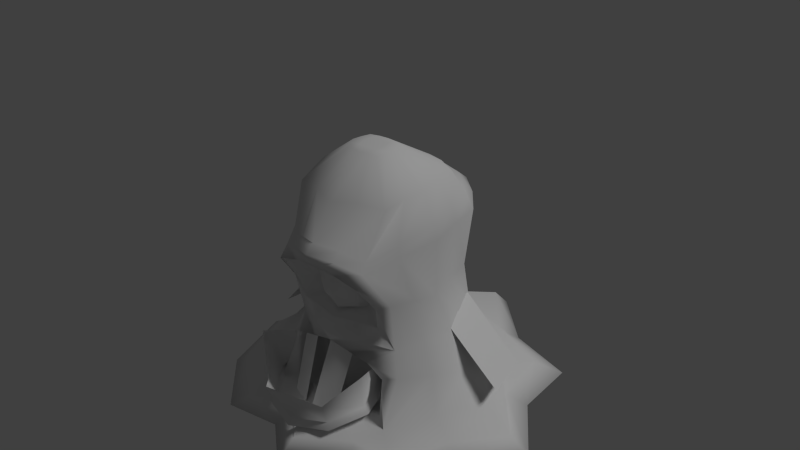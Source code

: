 # Source: SLIME_king.blend  (saved by Blender 2.75.0; exported with 4.5.12 LTS)
import bpy
from mathutils import Matrix  # noqa: F401  (used for matrix-valued properties, if any)

bpy.ops.wm.read_factory_settings(use_empty=True)
scene = bpy.context.scene
scene.name = 'Scene'

# ---- collections
col_collection_1 = bpy.data.collections.new('Collection 1'); scene.collection.children.link(col_collection_1)

# ---- materials (node trees are filled in below, after node groups)
mat_material_001 = bpy.data.materials.new('Material.001')
mat_material_001.alpha_threshold = 0.0
mat_material_001.use_transparent_shadow = False
mat_material_001.roughness = 0.5
mat_material = bpy.data.materials.new('Material')
mat_material.alpha_threshold = 0.0
mat_material.use_transparent_shadow = False
mat_material.roughness = 0.5
mat_material.specular_intensity = 0.0
mat_material.line_color = (0.0, 0.0, 0.0, 1.0)

# ---- material node trees

# ---- world
world_world = bpy.data.worlds.new('World'); scene.world = world_world
world_world.color = (0.05088, 0.05088, 0.05088)
world_world.use_sun_shadow = False
world_world.sun_shadow_jitter_overblur = 0.0
world_world.cycles.sampling_method = 'MANUAL'
world_world.cycles.sample_map_resolution = 256

# ---- lights
light_lamp = bpy.data.lights.new('Lamp', 'SUN')
light_lamp.transmission_factor = 0.0
light_lamp.cutoff_distance = 30.0
light_lamp.angle = 0.1993
light_lamp.energy = 1.0
light_lamp.shadow_buffer_clip_start = 1.001
light_lamp.shadow_soft_size = 0.1
light_lamp.shadow_cascade_max_distance = 1000.0
light_lamp.cycles.use_multiple_importance_sampling = False

# ---- meshes
me_cylinder = bpy.data.meshes.new('Cylinder')
me_cylinder.from_pydata([(-1.981e-07, -1.025, -0.5053), (-1.939e-07, -1.079, 3.592), (-0.6428, -0.7942, -0.6189), (-0.6428, -0.6984, 1.358), (-0.9848, -0.2088, -0.9066), (-1.161, -0.07832, 2.506), (-0.866, 0.457, -1.234), (-0.866, 0.5528, 0.7428), (-0.342, 0.8915, -1.447), (-0.342, 0.9741, -0.02162), (0.342, 0.8915, -1.447), (0.342, 0.9741, -0.02162), (0.866, 0.457, -1.234), (0.866, 0.5528, 0.7428), (0.9848, -0.2088, -0.9066), (1.161, -0.07832, 2.506), (0.6428, -0.7942, -0.6189), (0.6428, -0.6984, 1.358), (-2.131e-07, -1.114, -0.06364), (-0.7123, -0.8573, -0.1895), (-1.091, -0.2085, -0.5084), (-0.9597, 0.5293, -0.8709), (-0.379, 1.011, -1.108), (0.379, 1.011, -1.108), (0.9597, 0.5293, -0.8709), (1.091, -0.2085, -0.5084), (0.7123, -0.8573, -0.1895), (-1.966e-07, -0.9915, 0.1942), (-0.6428, -0.7603, 0.0806), (-0.9848, -0.1749, -0.2071), (-0.866, 0.4909, -0.5342), (-0.342, 0.9255, -0.7478), (0.342, 0.9255, -0.7478), (0.866, 0.4909, -0.5342), (0.9848, -0.1749, -0.2071), (0.6428, -0.7603, 0.0806)], [], [(27, 1, 3, 28), (28, 3, 5, 29), (29, 5, 7, 30), (30, 7, 9, 31), (31, 9, 11, 32), (32, 11, 13, 33), (33, 13, 15, 34), (34, 15, 17, 35), (35, 17, 1, 27), (16, 26, 18, 0), (14, 25, 26, 16), (12, 24, 25, 14), (10, 23, 24, 12), (8, 22, 23, 10), (6, 21, 22, 8), (4, 20, 21, 6), (2, 19, 20, 4), (0, 18, 19, 2), (26, 35, 27, 18), (25, 34, 35, 26), (24, 33, 34, 25), (23, 32, 33, 24), (22, 31, 32, 23), (21, 30, 31, 22), (20, 29, 30, 21), (19, 28, 29, 20), (18, 27, 28, 19)])
me_cylinder.polygons.foreach_set('use_smooth', [True] * 27)
_uv = me_cylinder.uv_layers.new(name='UVMap')
_uv.uv.foreach_set('vector', [0.5169, 0.4461, 8.713e-05, 0.447, 0.3318, 0.3398, 0.5308, 0.3366, 0.5308, 0.3366, 0.3318, 0.3398, 0.1481, 0.2322, 0.5702, 0.2258, 0.5702, 0.2258, 0.1481, 0.2322, 0.4137, 0.1184, 0.6143, 0.1156, 0.6143, 0.1156, 0.4137, 0.1184, 0.5274, 0.007853, 0.6414, 0.005835, 0.6416, 0.9938, 0.5274, 0.9918, 0.529, 0.8844, 0.6437, 0.885, 0.6437, 0.885, 0.529, 0.8844, 0.4148, 0.7742, 0.6154, 0.7761, 0.6154, 0.7761, 0.4148, 0.7742, 0.1487, 0.6614, 0.5709, 0.6662, 0.5709, 0.6662, 0.1487, 0.6614, 0.3322, 0.5531, 0.5311, 0.5556, 0.5311, 0.5556, 0.3322, 0.5531, 8.713e-05, 0.447, 0.5169, 0.4461, 0.6442, 0.5548, 0.5769, 0.5549, 0.5584, 0.446, 0.6292, 0.4459, 0.6834, 0.6648, 0.6201, 0.6653, 0.5769, 0.5549, 0.6442, 0.5548, 0.7273, 0.7753, 0.6685, 0.7756, 0.6201, 0.6653, 0.6834, 0.6648, 0.7553, 0.8843, 0.7004, 0.8847, 0.6685, 0.7756, 0.7273, 0.7753, 0.7593, 0.992, 0.7028, 0.9999, 0.7004, 0.8847, 0.7553, 0.8843, 0.7262, 0.1168, 0.6682, 0.1159, 0.7022, 8.713e-05, 0.7593, 0.008141, 0.6827, 0.2268, 0.6194, 0.2265, 0.6682, 0.1159, 0.7262, 0.1168, 0.6438, 0.337, 0.5765, 0.3371, 0.6194, 0.2265, 0.6827, 0.2268, 0.6292, 0.4459, 0.5584, 0.446, 0.5765, 0.3371, 0.6438, 0.337, 0.5769, 0.5549, 0.5311, 0.5556, 0.5169, 0.4461, 0.5584, 0.446, 0.6201, 0.6653, 0.5709, 0.6662, 0.5311, 0.5556, 0.5769, 0.5549, 0.6685, 0.7756, 0.6154, 0.7761, 0.5709, 0.6662, 0.6201, 0.6653, 0.7004, 0.8847, 0.6437, 0.885, 0.6154, 0.7761, 0.6685, 0.7756, 0.7028, 0.9999, 0.6416, 0.9938, 0.6437, 0.885, 0.7004, 0.8847, 0.6682, 0.1159, 0.6143, 0.1156, 0.6414, 0.005835, 0.7022, 8.713e-05, 0.6194, 0.2265, 0.5702, 0.2258, 0.6143, 0.1156, 0.6682, 0.1159, 0.5765, 0.3371, 0.5308, 0.3366, 0.5702, 0.2258, 0.6194, 0.2265, 0.5584, 0.446, 0.5169, 0.4461, 0.5308, 0.3366, 0.5765, 0.3371])
me_cylinder.materials.append(mat_material_001)
me_cylinder.use_remesh_preserve_volume = False
me_cylinder.use_remesh_preserve_attributes = False
me_cylinder.use_mirror_vertex_groups = False
me_cylinder.update()
me_cube = bpy.data.meshes.new('Cube')
me_cube.from_pydata([(0.9841, 1.009, -0.6839), (1.041, -1.134, -0.7737), (1.075, 0.9471, 1.11), (0.8284, -1.701, 0.8594), (1.524, -0.2009, -0.6581), (0.9886, 0.8459, 0.03602), (1.065, -1.262, 0.1479), (1.335, -0.4029, 1.118), (0.3732, -1.308, -0.06853), (1.263, -0.3023, 0.03428), (0.3177, -0.14, 2.48), (1.444, 1.575, -1.554), (1.198, -1.63, -2.044), (2.273, -0.164, -1.794), (2.795, -0.1493, -2.239), (1.648, -2.004, -2.27), (1.88, 1.938, -2.227), (0.8954, 0.5508, 1.916), (0.9065, -1.214, 1.845), (1.096, -0.4436, 1.968), (0.3136, -0.7136, 2.436), (0.4357, -0.4361, 2.461), (2.292, 2.316, -2.495), (1.908, -2.4, -2.541), (3.183, -0.1491, -2.495), (1.915, 2.045, -2.699), (1.689, -1.991, -2.745), (2.793, -0.1493, -2.699), (1.858, -0.187, -1.326), (1.14, 1.198, -1.148), (1.198, -1.255, -1.217), (0.6122, -1.008, -0.8559), (0.4625, -1.104, -0.1332), (0.4647, -1.248, 0.5934), (0.517, -1.047, 0.1698), (0.7857, -1.555, -0.9093), (0.3823, -1.434, 0.4332), (0.403, -1.351, 0.1434), (0.9661, -1.454, -1.966), (0.984, -1.398, -1.244), (0.8266, -1.323, -0.3192), (0.7276, -0.9966, -1.967), (0.8125, -0.8537, -1.061), (0.9212, -1.461, 0.1378), (0.8397, -1.863, 0.661), (1.299, -0.4182, 1.396), (0.7972, -1.562, 1.023), (1.031, 0.8509, 1.354), (0.5022, -1.073, 0.1672), (0.4507, -1.118, -0.123), (0.4534, -1.259, 0.5725), (0.4338, -1.303, 0.1458), (0.4055, -1.416, 0.4697), (0.3969, -1.278, -0.0884), (0.8812, -1.413, 0.1383), (0.8068, -1.797, 0.6451), (0.7897, -1.296, -0.2961), (0.7669, -1.495, -0.9035), (0.9653, -1.339, -1.224), (0.9557, -1.391, -1.965), (0.6373, -1.087, -0.8637), (0.8373, -0.9327, -1.088), (0.7633, -1.073, -1.961), (-0.9841, 1.009, -0.6839), (-1.041, -1.134, -0.7737), (-1.075, 0.9471, 1.11), (-0.8284, -1.701, 0.8594), (-1.524, -0.2009, -0.6581), (0.0, 1.334, -0.621), (-0.9886, 0.8459, 0.03602), (0.0, -1.678, -0.5484), (-1.065, -1.262, 0.1479), (-1.335, -0.4029, 1.118), (0.0, 2.188, 0.9596), (5.429e-14, -2.108, 1.118), (0.0, 1.415, 0.1221), (-0.3732, -1.308, -0.06853), (-1.263, -0.3023, 0.03428), (-0.3177, -0.14, 2.48), (-1.444, 1.575, -1.554), (-1.198, -1.63, -2.044), (-2.273, -0.164, -1.794), (0.0, 1.984, -1.414), (0.0, -1.879, -2.07), (0.0, -2.986, -2.495), (0.0, -2.576, -2.239), (-0.01597, 3.352, -2.066), (-2.826, -0.01027, -2.239), (-1.494, -2.043, -2.27), (-2.005, 2.053, -2.227), (-0.8954, 0.5508, 1.916), (-0.9065, -1.214, 1.845), (-1.096, -0.4436, 1.968), (8.553e-10, 1.076, 1.797), (8.553e-10, -1.515, 1.837), (-0.3136, -0.7136, 2.436), (-0.4357, -0.4361, 2.461), (4.648e-11, -0.06366, 2.47), (1.81e-10, -0.7534, 2.448), (1.252e-11, -0.4171, 2.495), (-2.299, 2.528, -2.495), (-1.84, -2.367, -2.541), (-3.19, 0.1253, -2.495), (-0.01597, 3.782, -2.495), (0.0, -2.453, -2.699), (0.0, 1.472, -0.9511), (-2.009, 2.165, -2.699), (-1.532, -2.02, -2.745), (-2.825, -0.0109, -2.699), (-0.01597, 3.249, -2.699), (0.0, 0.000445, -2.699), (-1.858, -0.187, -1.326), (-1.14, 1.198, -1.148), (-1.198, -1.255, -1.217), (-0.6122, -1.008, -0.8559), (-0.4625, -1.104, -0.1332), (-0.4647, -1.248, 0.5934), (0.0, -1.24, -0.2673), (-0.517, -1.047, 0.1698), (8.375e-12, -1.454, 0.8227), (-0.7857, -1.555, -0.9093), (-0.3823, -1.434, 0.4332), (0.0, -1.401, -0.1602), (-0.403, -1.351, 0.1434), (0.0, -1.557, 0.5628), (0.0, -1.523, 0.1655), (0.0, -1.61, -0.735), (-0.9661, -1.454, -1.966), (0.0, -1.78, -1.776), (-0.984, -1.398, -1.244), (-0.8266, -1.323, -0.3192), (0.0, -1.185, -0.735), (-0.7276, -0.9966, -1.967), (0.0, -1.093, -2.044), (-0.8125, -0.8537, -1.061), (0.0, -1.068, -1.046), (-0.9212, -1.461, 0.1378), (-0.8397, -1.863, 0.661), (0.0, -2.044, 0.9199), (0.0, -1.51, -0.3186), (1.434e-10, -1.929, 1.25), (0.0, 1.939, 1.155), (-1.299, -0.4182, 1.396), (-0.7972, -1.562, 1.023), (-1.031, 0.8509, 1.354), (-0.5022, -1.073, 0.1672), (1.831e-12, -1.454, 0.7899), (-0.4507, -1.118, -0.123), (-0.4534, -1.259, 0.5725), (0.0, -1.249, -0.2515), (-0.4338, -1.303, 0.1458), (0.0, -1.559, 0.6222), (-0.4055, -1.416, 0.4697), (-0.3969, -1.278, -0.0884), (0.0, -1.384, -0.1917), (-0.8812, -1.413, 0.1383), (-0.8068, -1.797, 0.6451), (0.0, -1.979, 0.9057), (-0.7897, -1.296, -0.2961), (0.0, -1.476, -0.3123), (0.0, -1.718, -1.776), (0.0, -1.564, -0.735), (-0.7669, -1.495, -0.9035), (-0.9653, -1.339, -1.224), (-0.9557, -1.391, -1.965), (0.0, -1.246, -0.735), (-0.6373, -1.087, -0.8637), (0.0, -1.177, -2.044), (-0.8373, -0.9327, -1.088), (-0.7633, -1.073, -1.961), (-0.7811, -1.719, -2.127), (-0.4026, -1.859, -2.103), (-0.7295, -1.379, -0.8062), (-0.351, -1.518, -0.7813), (-0.1164, -2.021, -2.019), (0.3328, -1.95, -2.093), (-0.004036, -1.575, -0.7314), (0.4452, -1.503, -0.8052), (1.322, -0.1806, -0.4631), (2.483, -0.1668, -1.469), (0.9534, 0.9811, -0.5802), (2.115, 0.9545, -1.586), (1.137, 0.3858, -0.5217), (2.299, 0.3938, -1.528), (-2.624, -0.04822, -1.669), (-1.276, -0.5288, -0.2714), (-2.177, 1.204, -1.669), (-0.8299, 0.8607, -0.2714), (-2.401, 0.5777, -1.563), (-1.053, 0.13, -0.1652), (1.282, -0.6676, -0.7159), (1.097, -1.083, 1.02), (1.159, -0.7713, 0.09611), (1.736, -0.8968, -1.919), (2.122, -0.9522, -2.255), (0.987, -0.8399, 1.923), (0.3731, -0.5774, 2.455), (7.831e-11, -0.5858, 2.48), (2.489, -1.114, -2.518), (2.14, -0.9408, -2.722), (0.0, -1.075, -2.699), (1.528, -0.7211, -1.272), (1.074, -1.062, 1.227), (-1.282, -0.6676, -0.7159), (-1.097, -1.083, 1.02), (-1.159, -0.7713, 0.09611), (-1.736, -0.8968, -1.919), (-2.432, -1.159, -2.255), (-0.987, -0.8399, 1.923), (-0.3731, -0.5774, 2.455), (-2.799, -1.321, -2.518), (-2.45, -1.148, -2.722), (-1.528, -0.7211, -1.272), (-1.074, -1.062, 1.227), (0.492, 1.184, -0.6525), (0.5204, -1.406, -0.661), (0.5361, 1.653, 1.022), (0.409, -1.898, 1.008), (0.4981, 1.174, 0.07481), (0.722, 1.779, -1.484), (0.5991, -1.755, -2.057), (0.8153, 2.344, -2.699), (0.8606, -1.982, -2.255), (0.8129, 2.339, -2.147), (0.4362, 0.8437, 1.884), (0.4378, -1.334, 1.867), (0.1541, -0.09916, 2.482), (0.1556, -0.7339, 2.453), (0.2079, -0.4224, 2.49), (0.9602, 2.792, -2.495), (1.061, -2.354, -2.518), (0.8687, -1.911, -2.722), (1.397, -0.07445, -2.699), (0.57, 1.327, -1.05), (0.2309, -1.171, -0.1992), (0.2327, -1.349, 0.7163), (0.3928, -1.583, -0.8221), (0.1853, -1.351, -0.1108), (0.1886, -1.489, 0.5049), (0.1991, -1.44, 0.1533), (0.4831, -1.617, -1.871), (0.3061, -1.096, -0.7955), (0.3638, -1.045, -2.006), (0.4062, -0.9608, -1.054), (0.4133, -1.416, -0.3189), (0.4106, -1.928, 0.8035), (0.404, -1.742, 1.159), (0.4851, 1.432, 1.224), (0.2249, -1.183, -0.1859), (0.2266, -1.355, 0.6884), (0.1973, -1.328, -0.1366), (0.2004, -1.481, 0.553), (0.3949, -1.386, -0.3042), (0.3949, -1.865, 0.7895), (0.3834, -1.53, -0.8193), (0.4779, -1.555, -1.871), (0.3187, -1.167, -0.7993), (0.3817, -1.125, -2.003), (1.07, -1.008, -2.71), (0.1802, -0.5773, 2.475), (1.254, 0.395, -0.671), (1.218, 0.2571, 1.145), (1.124, 0.2424, 0.0373), (1.859, 0.7054, -1.674), (2.019, 0.8016, -2.233), (0.9944, 0.0374, 1.993), (0.3749, -0.2904, 2.478), (2.721e-11, -0.2442, 2.496), (2.36, 1.039, -2.495), (2.02, 0.8575, -2.699), (0.0, 1.295, -2.699), (1.499, 0.5054, -1.237), (1.175, 0.207, 1.425), (-1.254, 0.395, -0.671), (-1.218, 0.2571, 1.145), (-1.124, 0.2424, 0.0373), (-1.859, 0.7054, -1.674), (-2.147, 0.8539, -2.233), (-0.9944, 0.0374, 1.993), (-0.3749, -0.2904, 2.478), (-2.488, 1.092, -2.495), (-2.148, 0.9099, -2.699), (-1.499, 0.5054, -1.237), (-1.175, 0.207, 1.425), (1.126, 1.108, -2.699), (0.1811, -0.2642, 2.498), (-0.492, 1.184, -0.6525), (-0.5204, -1.406, -0.661), (-0.5361, 1.653, 1.022), (-0.409, -1.898, 1.008), (-0.4981, 1.174, 0.07481), (-0.722, 1.779, -1.484), (-0.5991, -1.755, -2.057), (-0.7827, 2.563, -2.699), (-0.5978, -1.913, -2.255), (-0.7803, 2.559, -2.147), (-0.4362, 0.8437, 1.884), (-0.4378, -1.334, 1.867), (-0.1541, -0.09916, 2.482), (-0.1556, -0.7339, 2.453), (-0.2079, -0.4224, 2.49), (-0.9276, 3.011, -2.495), (-0.7704, -2.28, -2.518), (-0.6164, -1.84, -2.722), (-1.397, -0.07445, -2.699), (-0.57, 1.327, -1.05), (-0.2309, -1.171, -0.1992), (-0.2327, -1.349, 0.7163), (-0.3928, -1.583, -0.8221), (-0.1853, -1.351, -0.1108), (-0.1886, -1.489, 0.5049), (-0.1991, -1.44, 0.1533), (-0.4831, -1.617, -1.871), (-0.3061, -1.096, -0.7955), (-0.3638, -1.045, -2.006), (-0.4062, -0.9608, -1.054), (-0.4133, -1.416, -0.3189), (-0.4106, -1.928, 0.8035), (-0.404, -1.742, 1.159), (-0.4851, 1.432, 1.224), (-0.2249, -1.183, -0.1859), (-0.2266, -1.355, 0.6884), (-0.1973, -1.328, -0.1366), (-0.2004, -1.481, 0.553), (-0.3949, -1.386, -0.3042), (-0.3949, -1.865, 0.7895), (-0.3834, -1.53, -0.8193), (-0.4779, -1.555, -1.871), (-0.3187, -1.167, -0.7993), (-0.3817, -1.125, -2.003), (-1.07, -1.008, -2.71), (-0.1802, -0.5773, 2.475), (-1.126, 1.108, -2.699), (-0.1811, -0.2642, 2.498)], [], [(192, 191, 3, 6), (216, 218, 75, 73), (218, 214, 68, 75), (54, 55, 33, 34), (56, 54, 34, 32), (190, 192, 6, 1), (260, 262, 9, 4), (262, 261, 7, 9), (247, 141, 93, 224), (202, 45, 19, 195), (271, 28, 13, 263), (233, 29, 11, 219), (193, 12, 15, 194), (219, 11, 16, 223), (201, 30, 12, 193), (12, 30, 39, 38), (220, 83, 85, 222), (222, 85, 84, 230), (194, 15, 23, 198), (263, 13, 14, 264), (265, 17, 10, 266), (225, 18, 20, 227), (246, 46, 18, 225), (272, 47, 17, 265), (259, 197, 98, 227), (285, 267, 99, 228), (224, 93, 97, 226), (195, 19, 21, 196), (223, 16, 22, 229), (264, 14, 24, 268), (230, 84, 104, 231), (268, 24, 27, 269), (284, 232, 110, 270), (258, 231, 104, 200), (198, 23, 26, 199), (229, 22, 25, 221), (30, 1, 35, 39), (190, 1, 30, 201), (214, 0, 29, 233), (260, 4, 28, 271), (51, 52, 36, 37), (53, 51, 37, 8), (253, 157, 119, 235), (252, 56, 32, 234), (237, 239, 125, 122), (239, 238, 124, 125), (251, 151, 124, 238), (250, 53, 8, 237), (62, 61, 42, 41), (61, 60, 31, 42), (220, 12, 38, 240), (215, 70, 126, 236), (243, 135, 133, 242), (241, 131, 135, 243), (257, 62, 41, 242), (256, 165, 131, 241), (215, 1, 40, 244), (217, 74, 138, 245), (1, 6, 43, 40), (6, 3, 44, 43), (261, 2, 47, 272), (217, 3, 46, 246), (191, 7, 45, 202), (216, 73, 141, 247), (234, 32, 49, 248), (235, 119, 146, 249), (32, 34, 48, 49), (34, 33, 50, 48), (248, 49, 53, 250), (249, 146, 151, 251), (49, 48, 51, 53), (48, 50, 52, 51), (244, 40, 56, 252), (245, 138, 157, 253), (40, 43, 54, 56), (43, 44, 55, 54), (236, 126, 161, 254), (240, 38, 59, 255), (39, 35, 57, 58), (38, 39, 58, 59), (254, 161, 165, 256), (255, 59, 62, 257), (58, 57, 60, 61), (59, 58, 61, 62), (205, 71, 66, 204), (288, 73, 75, 290), (290, 75, 68, 286), (155, 118, 116, 156), (158, 115, 118, 155), (203, 64, 71, 205), (273, 67, 77, 275), (275, 77, 72, 274), (319, 296, 93, 141), (213, 208, 92, 142), (282, 276, 81, 111), (305, 291, 79, 112), (206, 207, 88, 80), (291, 295, 89, 79), (212, 206, 80, 113), (80, 127, 129, 113), (292, 294, 85, 83), (294, 302, 84, 85), (207, 210, 101, 88), (276, 277, 87, 81), (278, 279, 78, 90), (297, 299, 95, 91), (318, 297, 91, 143), (283, 278, 90, 144), (331, 299, 98, 197), (333, 300, 99, 267), (296, 298, 97, 93), (208, 209, 96, 92), (295, 301, 100, 89), (277, 280, 102, 87), (302, 303, 104, 84), (280, 281, 108, 102), (332, 270, 110, 304), (330, 200, 104, 303), (210, 211, 107, 101), (301, 293, 106, 100), (113, 129, 120, 64), (203, 212, 113, 64), (286, 305, 112, 63), (273, 282, 111, 67), (150, 123, 121, 152), (153, 76, 123, 150), (325, 307, 119, 157), (324, 306, 115, 158), (309, 122, 125, 311), (311, 125, 124, 310), (323, 310, 124, 151), (322, 309, 76, 153), (169, 132, 134, 168), (168, 134, 114, 166), (292, 312, 127, 80), (287, 308, 126, 70), (315, 314, 133, 135), (313, 315, 135, 131), (329, 314, 132, 169), (328, 313, 131, 165), (287, 316, 130, 64), (289, 317, 138, 74), (64, 130, 136, 71), (71, 136, 137, 66), (274, 283, 144, 65), (289, 318, 143, 66), (204, 213, 142, 72), (288, 319, 141, 73), (306, 320, 147, 115), (307, 321, 146, 119), (115, 147, 145, 118), (118, 145, 148, 116), (320, 322, 153, 147), (321, 323, 151, 146), (147, 153, 150, 145), (145, 150, 152, 148), (316, 324, 158, 130), (317, 325, 157, 138), (130, 158, 155, 136), (136, 155, 156, 137), (308, 326, 161, 126), (312, 327, 164, 127), (129, 163, 162, 120), (127, 164, 163, 129), (326, 328, 165, 161), (327, 329, 169, 164), (163, 168, 166, 162), (164, 169, 168, 163), (170, 171, 173, 172), (174, 175, 177, 176), (182, 183, 181, 180), (178, 179, 183, 182), (188, 189, 187, 186), (184, 185, 189, 188), (66, 143, 213, 204), (67, 111, 212, 203), (102, 108, 211, 210), (304, 110, 200, 330), (91, 95, 209, 208), (300, 331, 197, 99), (87, 102, 210, 207), (111, 81, 206, 212), (81, 87, 207, 206), (143, 91, 208, 213), (67, 203, 205, 77), (77, 205, 204, 72), (3, 191, 202, 46), (4, 190, 201, 28), (24, 198, 199, 27), (232, 258, 200, 110), (18, 195, 196, 20), (228, 99, 197, 259), (14, 194, 198, 24), (28, 201, 193, 13), (13, 193, 194, 14), (46, 202, 195, 18), (4, 9, 192, 190), (9, 7, 191, 192), (21, 228, 259, 196), (27, 199, 258, 232), (160, 255, 257, 167), (57, 254, 256, 60), (128, 240, 255, 160), (35, 236, 254, 57), (44, 245, 253, 55), (139, 244, 252, 159), (50, 249, 251, 52), (149, 248, 250, 154), (33, 235, 249, 50), (117, 234, 248, 149), (2, 216, 247, 47), (74, 217, 246, 140), (3, 217, 245, 44), (70, 215, 244, 139), (60, 256, 241, 31), (167, 257, 242, 133), (31, 241, 243, 42), (42, 243, 242, 41), (1, 215, 236, 35), (83, 220, 240, 128), (154, 250, 237, 122), (52, 251, 238, 36), (37, 36, 238, 239), (8, 37, 239, 237), (159, 252, 234, 117), (55, 253, 235, 33), (68, 214, 233, 105), (103, 229, 221, 109), (199, 26, 231, 258), (269, 27, 232, 284), (23, 230, 231, 26), (86, 223, 229, 103), (17, 224, 226, 10), (266, 285, 228, 21), (196, 259, 227, 20), (140, 246, 225, 94), (94, 225, 227, 98), (15, 222, 230, 23), (12, 220, 222, 15), (82, 219, 223, 86), (105, 233, 219, 82), (47, 247, 224, 17), (5, 0, 214, 218), (2, 5, 218, 216), (10, 226, 285, 266), (25, 269, 284, 221), (72, 142, 283, 274), (63, 112, 282, 273), (293, 109, 270, 332), (100, 106, 281, 280), (89, 100, 280, 277), (298, 333, 267, 97), (142, 92, 278, 283), (92, 96, 279, 278), (79, 89, 277, 276), (112, 79, 276, 282), (69, 275, 274, 65), (63, 273, 275, 69), (7, 261, 272, 45), (0, 260, 271, 29), (221, 284, 270, 109), (22, 268, 269, 25), (16, 264, 268, 22), (226, 97, 267, 285), (45, 272, 265, 19), (19, 265, 266, 21), (11, 263, 264, 16), (29, 271, 263, 11), (5, 2, 261, 262), (0, 5, 262, 260), (78, 279, 333, 298), (106, 293, 332, 281), (96, 209, 331, 300), (108, 304, 330, 211), (160, 167, 329, 327), (162, 166, 328, 326), (128, 160, 327, 312), (120, 162, 326, 308), (137, 156, 325, 317), (139, 159, 324, 316), (148, 152, 323, 321), (149, 154, 322, 320), (116, 148, 321, 307), (117, 149, 320, 306), (65, 144, 319, 288), (74, 140, 318, 289), (66, 137, 317, 289), (70, 139, 316, 287), (166, 114, 313, 328), (167, 133, 314, 329), (114, 134, 315, 313), (134, 132, 314, 315), (64, 120, 308, 287), (83, 128, 312, 292), (154, 122, 309, 322), (152, 121, 310, 323), (123, 311, 310, 121), (76, 309, 311, 123), (159, 117, 306, 324), (156, 116, 307, 325), (68, 105, 305, 286), (103, 109, 293, 301), (211, 330, 303, 107), (281, 332, 304, 108), (101, 107, 303, 302), (86, 103, 301, 295), (90, 78, 298, 296), (279, 96, 300, 333), (209, 95, 299, 331), (140, 94, 297, 318), (94, 98, 299, 297), (88, 101, 302, 294), (80, 88, 294, 292), (82, 86, 295, 291), (105, 82, 291, 305), (144, 90, 296, 319), (69, 290, 286, 63), (65, 288, 290, 69)])
me_cube.polygons.foreach_set('use_smooth', [1, 1, 1, 1, 1, 1, 1, 1, 1, 1, 1, 1, 1, 1, 1, 1, 1, 1, 1, 1, 1, 1, 1, 1, 1, 1, 1, 1, 1, 1, 1, 1, 1, 1, 1, 1, 1, 1, 1, 1, 1, 1, 1, 1, 1, 1, 1, 1, 1, 1, 1, 1, 1, 1, 1, 1, 1, 1, 1, 1, 1, 1, 1, 1, 1, 1, 1, 1, 1, 1, 1, 1, 1, 1, 1, 1, 1, 1, 1, 1, 1, 1, 1, 1, 1, 1, 1, 1, 1, 1, 1, 1, 1, 1, 1, 1, 1, 1, 1, 1, 1, 1, 1, 1, 1, 1, 1, 1, 1, 1, 1, 1, 1, 1, 1, 1, 1, 1, 1, 1, 1, 1, 1, 1, 1, 1, 1, 1, 1, 1, 1, 1, 1, 1, 1, 1, 1, 1, 1, 1, 1, 1, 1, 1, 1, 1, 1, 1, 1, 1, 1, 1, 1, 1, 1, 1, 1, 1, 1, 1, 1, 1, 1, 1, 1, 1, 1, 1, 0, 0, 0, 0, 0, 0, 1, 1, 1, 1, 1, 1, 1, 1, 1, 1, 1, 1, 1, 1, 1, 1, 1, 1, 1, 1, 1, 1, 1, 1, 1, 1, 1, 1, 1, 1, 1, 1, 1, 1, 1, 1, 1, 1, 1, 1, 1, 1, 1, 1, 1, 1, 1, 1, 1, 1, 1, 1, 1, 1, 1, 1, 1, 1, 1, 1, 1, 1, 1, 1, 1, 1, 1, 1, 1, 1, 1, 1, 1, 1, 1, 1, 1, 1, 1, 1, 1, 1, 1, 1, 1, 1, 1, 1, 1, 1, 1, 1, 1, 1, 1, 1, 1, 1, 1, 1, 1, 1, 1, 1, 1, 1, 1, 1, 1, 1, 1, 1, 1, 1, 1, 1, 1, 1, 1, 1, 1, 1, 1, 1, 1, 1, 1, 1, 1, 1, 1, 1, 1, 1, 1, 1, 1, 1, 1, 1, 1, 1, 1, 1])
_uv = me_cube.uv_layers.new(name='UVMap')
_uv.uv.foreach_set('vector', [0.3052, 0.326, 0.3017, 0.3948, 0.2554, 0.4045, 0.269, 0.3414, 0.4385, 0.412, 0.4667, 0.3434, 0.5013, 0.365, 0.4787, 0.4302, 0.4667, 0.3434, 0.5051, 0.2881, 0.5384, 0.3128, 0.5013, 0.365, 0.1753, 0.3927, 0.1788, 0.4349, 0.1484, 0.4185, 0.1451, 0.3963, 0.1644, 0.3591, 0.1753, 0.3927, 0.1451, 0.3963, 0.1418, 0.3764, 0.2997, 0.2513, 0.3052, 0.326, 0.269, 0.3414, 0.2507, 0.2591, 0.4099, 0.2524, 0.387, 0.3154, 0.3446, 0.313, 0.3491, 0.2444, 0.387, 0.3154, 0.3724, 0.3921, 0.3427, 0.389, 0.3446, 0.313, 0.4268, 0.4257, 0.4629, 0.4419, 0.4134, 0.4719, 0.396, 0.4517, 0.3072, 0.4061, 0.3428, 0.4037, 0.3437, 0.4283, 0.3258, 0.4319, 0.4195, 0.1954, 0.3481, 0.1716, 0.3506, 0.111, 0.4331, 0.144, 0.5257, 0.2548, 0.4888, 0.217, 0.5141, 0.1664, 0.5583, 0.212, 0.2673, 0.1327, 0.1808, 0.1504, 0.1694, 0.09379, 0.2697, 0.08778, 0.5583, 0.212, 0.5141, 0.1664, 0.5417, 0.09463, 0.6096, 0.1628, 0.2911, 0.194, 0.2359, 0.2152, 0.1808, 0.1504, 0.2673, 0.1327, 0.1808, 0.1504, 0.2359, 0.2152, 0.2152, 0.2249, 0.1753, 0.1786, 0.1351, 0.1837, 0.09502, 0.2147, 0.04905, 0.1799, 0.1312, 0.1505, 0.1312, 0.1505, 0.04905, 0.1799, 0.01938, 0.154, 0.1116, 0.1134, 0.2697, 0.08778, 0.1694, 0.09379, 0.1473, 0.0538, 0.2639, 0.04768, 0.4331, 0.144, 0.3506, 0.111, 0.3528, 0.04815, 0.4452, 0.09633, 0.3617, 0.431, 0.3797, 0.4336, 0.3598, 0.4669, 0.3523, 0.4644, 0.293, 0.4564, 0.308, 0.436, 0.3298, 0.4685, 0.3272, 0.4786, 0.2523, 0.4388, 0.2669, 0.4114, 0.308, 0.436, 0.293, 0.4564, 0.3683, 0.4067, 0.3939, 0.4108, 0.3797, 0.4336, 0.3617, 0.431, 0.3366, 0.4772, 0.3353, 0.4905, 0.3242, 0.4896, 0.3272, 0.4786, 0.3546, 0.4763, 0.3575, 0.4894, 0.3464, 0.4905, 0.3457, 0.4751, 0.396, 0.4517, 0.4134, 0.4719, 0.3684, 0.4874, 0.3639, 0.4768, 0.3258, 0.4319, 0.3437, 0.4283, 0.345, 0.4616, 0.3376, 0.4651, 0.6096, 0.1628, 0.5417, 0.09463, 0.5634, 0.04814, 0.6424, 0.1298, 0.4452, 0.09633, 0.3528, 0.04815, 0.3536, 0.009594, 0.4604, 0.06013, 0.5786, 0.5068, 0.597, 0.4264, 0.6249, 0.452, 0.6119, 0.5187, 0.6887, 0.7277, 0.5949, 0.7112, 0.6144, 0.6897, 0.6965, 0.6994, 0.7491, 0.6661, 0.679, 0.6264, 0.745, 0.5614, 0.8085, 0.6192, 0.6479, 0.5688, 0.6119, 0.5187, 0.6249, 0.452, 0.6924, 0.5133, 0.5758, 0.6352, 0.5408, 0.5489, 0.5733, 0.5563, 0.6033, 0.6243, 0.8404, 0.7367, 0.7565, 0.7787, 0.76, 0.7454, 0.8238, 0.7065, 0.2359, 0.2152, 0.2507, 0.2591, 0.204, 0.2571, 0.2152, 0.2249, 0.2997, 0.2513, 0.2507, 0.2591, 0.2359, 0.2152, 0.2911, 0.194, 0.5051, 0.2881, 0.4689, 0.2619, 0.4888, 0.217, 0.5257, 0.2548, 0.4099, 0.2524, 0.3491, 0.2444, 0.3481, 0.1716, 0.4195, 0.1954, 0.158, 0.5606, 0.1521, 0.5892, 0.1493, 0.5865, 0.1526, 0.561, 0.1515, 0.5373, 0.158, 0.5606, 0.1526, 0.561, 0.1487, 0.5399, 0.1587, 0.4555, 0.1351, 0.4728, 0.1271, 0.4406, 0.138, 0.4293, 0.1348, 0.354, 0.1644, 0.3591, 0.1418, 0.3764, 0.1258, 0.3722, 0.1313, 0.5364, 0.1328, 0.5624, 0.1147, 0.5636, 0.1141, 0.5349, 0.1328, 0.5624, 0.1325, 0.592, 0.1153, 0.5955, 0.1147, 0.5636, 0.134, 0.5959, 0.1154, 0.5998, 0.1153, 0.5955, 0.1325, 0.592, 0.1327, 0.5333, 0.1515, 0.5373, 0.1487, 0.5399, 0.1313, 0.5364, 0.9008, 0.8204, 0.9308, 0.8521, 0.9276, 0.855, 0.8992, 0.8249, 0.9308, 0.8521, 0.9379, 0.8682, 0.9331, 0.868, 0.9276, 0.855, 0.1351, 0.1837, 0.1808, 0.1504, 0.1753, 0.1786, 0.1414, 0.2043, 0.2048, 0.2901, 0.1635, 0.3179, 0.1568, 0.3031, 0.1832, 0.283, 0.9169, 0.8708, 0.9016, 0.8894, 0.8605, 0.8428, 0.8807, 0.8315, 0.9273, 0.8867, 0.9169, 0.9068, 0.9016, 0.8894, 0.9169, 0.8708, 0.879, 0.8263, 0.9008, 0.8204, 0.8992, 0.8249, 0.8807, 0.8315, 0.9316, 0.8888, 0.9199, 0.9102, 0.9169, 0.9068, 0.9273, 0.8867, 0.2048, 0.2901, 0.2507, 0.2591, 0.2398, 0.3071, 0.2076, 0.3199, 0.2369, 0.4338, 0.2195, 0.4633, 0.2111, 0.4528, 0.2266, 0.4252, 0.2507, 0.2591, 0.269, 0.3414, 0.2513, 0.3477, 0.2398, 0.3071, 0.269, 0.3414, 0.2554, 0.4045, 0.2399, 0.396, 0.2513, 0.3477, 0.3724, 0.3921, 0.4017, 0.3971, 0.3939, 0.4108, 0.3683, 0.4067, 0.2369, 0.4338, 0.2554, 0.4045, 0.2669, 0.4114, 0.2523, 0.4388, 0.3017, 0.3948, 0.3427, 0.389, 0.3428, 0.4037, 0.3072, 0.4061, 0.4385, 0.412, 0.4787, 0.4302, 0.4629, 0.4419, 0.4268, 0.4257, 0.141, 0.5179, 0.1681, 0.5256, 0.1663, 0.5271, 0.1401, 0.5197, 0.1437, 0.6119, 0.1158, 0.6207, 0.1157, 0.6177, 0.1428, 0.6097, 0.1681, 0.5256, 0.1829, 0.5587, 0.1799, 0.5589, 0.1663, 0.5271, 0.1829, 0.5587, 0.1686, 0.5998, 0.1669, 0.5982, 0.1799, 0.5589, 0.1401, 0.5197, 0.1663, 0.5271, 0.1515, 0.5373, 0.1327, 0.5333, 0.1428, 0.6097, 0.1157, 0.6177, 0.1154, 0.5998, 0.134, 0.5959, 0.1663, 0.5271, 0.1799, 0.5589, 0.158, 0.5606, 0.1515, 0.5373, 0.1799, 0.5589, 0.1669, 0.5982, 0.1521, 0.5892, 0.158, 0.5606, 0.1358, 0.3513, 0.1673, 0.3565, 0.1644, 0.3591, 0.1348, 0.354, 0.1618, 0.4598, 0.1364, 0.4779, 0.1351, 0.4728, 0.1587, 0.4555, 0.1673, 0.3565, 0.1797, 0.3925, 0.1753, 0.3927, 0.1644, 0.3591, 0.1797, 0.3925, 0.1836, 0.4377, 0.1788, 0.4349, 0.1753, 0.3927, 0.9648, 0.9018, 0.941, 0.9341, 0.9379, 0.9306, 0.9598, 0.9001, 0.8685, 0.7873, 0.9132, 0.7929, 0.9116, 0.798, 0.8702, 0.7927, 0.9556, 0.8311, 0.9743, 0.8634, 0.9685, 0.8644, 0.9521, 0.8351, 0.9132, 0.7929, 0.9556, 0.8311, 0.9521, 0.8351, 0.9116, 0.798, 0.9598, 0.9001, 0.9379, 0.9306, 0.9199, 0.9102, 0.9316, 0.8888, 0.8702, 0.7927, 0.9116, 0.798, 0.9008, 0.8204, 0.879, 0.8263, 0.9521, 0.8351, 0.9685, 0.8644, 0.9379, 0.8682, 0.9308, 0.8521, 0.9116, 0.798, 0.9521, 0.8351, 0.9308, 0.8521, 0.9008, 0.8204, 0.3158, 0.652, 0.2812, 0.6336, 0.2731, 0.5698, 0.3183, 0.5833, 0.4557, 0.5778, 0.4972, 0.5631, 0.5142, 0.6297, 0.4781, 0.6484, 0.4781, 0.6484, 0.5142, 0.6297, 0.547, 0.6845, 0.512, 0.7065, 0.06199, 0.4208, 0.08941, 0.4095, 0.09824, 0.431, 0.07877, 0.4597, 0.05618, 0.3868, 0.08376, 0.3913, 0.08941, 0.4095, 0.06199, 0.4208, 0.3037, 0.7258, 0.2559, 0.7136, 0.2812, 0.6336, 0.3158, 0.652, 0.4138, 0.7345, 0.3523, 0.7372, 0.3539, 0.6684, 0.3964, 0.6697, 0.3964, 0.6697, 0.3539, 0.6684, 0.3585, 0.5925, 0.3883, 0.592, 0.4452, 0.5632, 0.4168, 0.5348, 0.4358, 0.5161, 0.4824, 0.5501, 0.3247, 0.5726, 0.3454, 0.5486, 0.3628, 0.5536, 0.3599, 0.578, 0.4186, 0.7926, 0.4278, 0.8459, 0.341, 0.871, 0.3446, 0.8099, 0.53, 0.7414, 0.5596, 0.7866, 0.5119, 0.8296, 0.4902, 0.7766, 0.26, 0.8395, 0.2481, 0.9117, 0.1509, 0.8577, 0.1766, 0.8152, 0.5596, 0.7866, 0.6218, 0.8427, 0.537, 0.9124, 0.5119, 0.8296, 0.2898, 0.7818, 0.26, 0.8395, 0.1766, 0.8152, 0.2374, 0.7557, 0.1766, 0.8152, 0.1745, 0.7864, 0.2177, 0.7444, 0.2374, 0.7557, 0.1364, 0.7763, 0.12, 0.7883, 0.05113, 0.7675, 0.1016, 0.7416, 0.12, 0.7883, 0.09638, 0.8198, 0.01938, 0.789, 0.05113, 0.7675, 0.2481, 0.9117, 0.2378, 0.9505, 0.133, 0.8993, 0.1509, 0.8577, 0.4278, 0.8459, 0.4364, 0.9001, 0.351, 0.937, 0.341, 0.871, 0.3809, 0.5525, 0.3744, 0.5185, 0.3821, 0.5166, 0.3991, 0.5514, 0.3149, 0.5214, 0.3507, 0.5022, 0.3524, 0.5125, 0.328, 0.5429, 0.273, 0.5354, 0.3149, 0.5214, 0.328, 0.5429, 0.2851, 0.5639, 0.3855, 0.5771, 0.3809, 0.5525, 0.3991, 0.5514, 0.4113, 0.5753, 0.3599, 0.5044, 0.3507, 0.5022, 0.3487, 0.4911, 0.3598, 0.4911, 0.3778, 0.5069, 0.3688, 0.5073, 0.3708, 0.492, 0.3817, 0.4941, 0.4168, 0.5348, 0.387, 0.5072, 0.3923, 0.497, 0.4358, 0.5161, 0.3454, 0.5486, 0.3599, 0.5165, 0.367, 0.5207, 0.3628, 0.5536, 0.6218, 0.8427, 0.6519, 0.8781, 0.5655, 0.9544, 0.537, 0.9124, 0.4364, 0.9001, 0.4489, 0.9379, 0.3601, 0.9746, 0.351, 0.937, 0.6662, 0.4179, 0.6824, 0.4482, 0.6249, 0.452, 0.597, 0.4264, 0.913, 0.4859, 0.8856, 0.4963, 0.8683, 0.4235, 0.8933, 0.4092, 0.8494, 0.5556, 0.8085, 0.6192, 0.745, 0.5614, 0.8035, 0.49, 0.7437, 0.4644, 0.6924, 0.5133, 0.6249, 0.452, 0.6824, 0.4482, 0.8062, 0.3643, 0.7981, 0.3921, 0.7167, 0.3974, 0.7127, 0.3643, 0.9375, 0.6508, 0.9059, 0.6372, 0.939, 0.5595, 0.9725, 0.5607, 0.2374, 0.7557, 0.2177, 0.7444, 0.2095, 0.7115, 0.2559, 0.7136, 0.3037, 0.7258, 0.2898, 0.7818, 0.2374, 0.7557, 0.2559, 0.7136, 0.512, 0.7065, 0.53, 0.7414, 0.4902, 0.7766, 0.4737, 0.73, 0.4138, 0.7345, 0.4186, 0.7926, 0.3446, 0.8099, 0.3523, 0.7372, 0.07128, 0.5624, 0.07663, 0.5625, 0.08098, 0.5879, 0.07828, 0.5907, 0.07678, 0.5388, 0.07972, 0.5413, 0.07663, 0.5625, 0.07128, 0.5624, 0.1061, 0.4686, 0.1122, 0.436, 0.1271, 0.4406, 0.1351, 0.4728, 0.07937, 0.3687, 0.0961, 0.3804, 0.08376, 0.3913, 0.05618, 0.3868, 0.09701, 0.5371, 0.1141, 0.5349, 0.1147, 0.5636, 0.09649, 0.5631, 0.09649, 0.5631, 0.1147, 0.5636, 0.1153, 0.5955, 0.09795, 0.5927, 0.09667, 0.5966, 0.09795, 0.5927, 0.1153, 0.5955, 0.1154, 0.5998, 0.09548, 0.534, 0.09701, 0.5371, 0.07972, 0.5413, 0.07678, 0.5388, 0.8332, 0.88, 0.8379, 0.879, 0.8642, 0.9109, 0.8609, 0.9137, 0.8609, 0.9137, 0.8642, 0.9109, 0.8764, 0.918, 0.876, 0.9228, 0.1364, 0.7763, 0.145, 0.7572, 0.1745, 0.7864, 0.1766, 0.8152, 0.2131, 0.679, 0.1911, 0.6841, 0.1668, 0.662, 0.1747, 0.6479, 0.8812, 0.9022, 0.8467, 0.8614, 0.8605, 0.8428, 0.9016, 0.8894, 0.8957, 0.9146, 0.8812, 0.9022, 0.9016, 0.8894, 0.9169, 0.9068, 0.8418, 0.8591, 0.8467, 0.8614, 0.8379, 0.879, 0.8332, 0.88, 0.8973, 0.9191, 0.8957, 0.9146, 0.9169, 0.9068, 0.9199, 0.9102, 0.2131, 0.679, 0.2185, 0.6497, 0.2492, 0.6651, 0.2559, 0.7136, 0.2572, 0.539, 0.2462, 0.5468, 0.2332, 0.518, 0.2424, 0.5083, 0.2559, 0.7136, 0.2492, 0.6651, 0.2642, 0.6258, 0.2812, 0.6336, 0.2812, 0.6336, 0.2642, 0.6258, 0.257, 0.5769, 0.2731, 0.5698, 0.3883, 0.592, 0.3855, 0.5771, 0.4113, 0.5753, 0.4178, 0.5896, 0.2572, 0.539, 0.273, 0.5354, 0.2851, 0.5639, 0.2731, 0.5698, 0.3183, 0.5833, 0.3247, 0.5726, 0.3599, 0.578, 0.3585, 0.5925, 0.4557, 0.5778, 0.4452, 0.5632, 0.4824, 0.5501, 0.4972, 0.5631, 0.08654, 0.519, 0.08751, 0.5207, 0.06159, 0.5292, 0.05972, 0.5277, 0.08758, 0.613, 0.08839, 0.6108, 0.1157, 0.6177, 0.1158, 0.6207, 0.05972, 0.5277, 0.06159, 0.5292, 0.04933, 0.5615, 0.04627, 0.5615, 0.04627, 0.5615, 0.04933, 0.5615, 0.06388, 0.6002, 0.06223, 0.6019, 0.08751, 0.5207, 0.09548, 0.534, 0.07678, 0.5388, 0.06159, 0.5292, 0.08839, 0.6108, 0.09667, 0.5966, 0.1154, 0.5998, 0.1157, 0.6177, 0.06159, 0.5292, 0.07678, 0.5388, 0.07128, 0.5624, 0.04933, 0.5615, 0.04933, 0.5615, 0.07128, 0.5624, 0.07828, 0.5907, 0.06388, 0.6002, 0.07719, 0.3669, 0.07937, 0.3687, 0.05618, 0.3868, 0.05247, 0.3858, 0.1054, 0.4738, 0.1061, 0.4686, 0.1351, 0.4728, 0.1364, 0.4779, 0.05247, 0.3858, 0.05618, 0.3868, 0.06199, 0.4208, 0.05799, 0.4227, 0.05799, 0.4227, 0.06199, 0.4208, 0.07877, 0.4597, 0.07585, 0.4645, 0.906, 0.9536, 0.9049, 0.9485, 0.9379, 0.9306, 0.941, 0.9341, 0.8044, 0.8438, 0.8096, 0.8462, 0.8096, 0.8879, 0.8044, 0.8888, 0.837, 0.9357, 0.8414, 0.9328, 0.8684, 0.9527, 0.8667, 0.9583, 0.8044, 0.8888, 0.8096, 0.8879, 0.8414, 0.9328, 0.837, 0.9357, 0.9049, 0.9485, 0.8973, 0.9191, 0.9199, 0.9102, 0.9379, 0.9306, 0.8096, 0.8462, 0.8418, 0.8591, 0.8332, 0.88, 0.8096, 0.8879, 0.8414, 0.9328, 0.8609, 0.9137, 0.876, 0.9228, 0.8684, 0.9527, 0.8096, 0.8879, 0.8332, 0.88, 0.8609, 0.9137, 0.8414, 0.9328, 0.9411, 0.04122, 0.9677, 0.04146, 0.9677, 0.1315, 0.9411, 0.1313, 0.8771, 0.04183, 0.9075, 0.04122, 0.9075, 0.1314, 0.8771, 0.132, 0.8588, 0.3173, 0.9674, 0.3173, 0.9607, 0.3587, 0.852, 0.3587, 0.8656, 0.2759, 0.9742, 0.2759, 0.9674, 0.3173, 0.8588, 0.3173, 0.8452, 0.204, 0.9771, 0.204, 0.9722, 0.2481, 0.8403, 0.2481, 0.8403, 0.1599, 0.9722, 0.1599, 0.9771, 0.204, 0.8452, 0.204, 0.2731, 0.5698, 0.2851, 0.5639, 0.3247, 0.5726, 0.3183, 0.5833, 0.3523, 0.7372, 0.3446, 0.8099, 0.2898, 0.7818, 0.3037, 0.7258, 0.8933, 0.4092, 0.8683, 0.4235, 0.7981, 0.3921, 0.8062, 0.3643, 0.8035, 0.49, 0.745, 0.5614, 0.6924, 0.5133, 0.7437, 0.4644, 0.328, 0.5429, 0.3524, 0.5125, 0.3599, 0.5165, 0.3454, 0.5486, 0.3688, 0.5073, 0.3599, 0.5044, 0.3598, 0.4911, 0.3708, 0.492, 0.351, 0.937, 0.3601, 0.9746, 0.2378, 0.9505, 0.2481, 0.9117, 0.3446, 0.8099, 0.341, 0.871, 0.26, 0.8395, 0.2898, 0.7818, 0.341, 0.871, 0.351, 0.937, 0.2481, 0.9117, 0.26, 0.8395, 0.2851, 0.5639, 0.328, 0.5429, 0.3454, 0.5486, 0.3247, 0.5726, 0.3523, 0.7372, 0.3037, 0.7258, 0.3158, 0.652, 0.3539, 0.6684, 0.3539, 0.6684, 0.3158, 0.652, 0.3183, 0.5833, 0.3585, 0.5925, 0.2554, 0.4045, 0.3017, 0.3948, 0.3072, 0.4061, 0.2669, 0.4114, 0.3491, 0.2444, 0.2997, 0.2513, 0.2911, 0.194, 0.3481, 0.1716, 0.5949, 0.7112, 0.5758, 0.6352, 0.6033, 0.6243, 0.6144, 0.6897, 0.679, 0.6264, 0.6479, 0.5688, 0.6924, 0.5133, 0.745, 0.5614, 0.308, 0.436, 0.3258, 0.4319, 0.3376, 0.4651, 0.3298, 0.4685, 0.3457, 0.4751, 0.3464, 0.4905, 0.3353, 0.4905, 0.3366, 0.4772, 0.3528, 0.04815, 0.2697, 0.08778, 0.2639, 0.04768, 0.3536, 0.009594, 0.3481, 0.1716, 0.2911, 0.194, 0.2673, 0.1327, 0.3506, 0.111, 0.3506, 0.111, 0.2673, 0.1327, 0.2697, 0.08778, 0.3528, 0.04815, 0.2669, 0.4114, 0.3072, 0.4061, 0.3258, 0.4319, 0.308, 0.436, 0.3491, 0.2444, 0.3446, 0.313, 0.3052, 0.326, 0.2997, 0.2513, 0.3446, 0.313, 0.3427, 0.389, 0.3017, 0.3948, 0.3052, 0.326, 0.345, 0.4616, 0.3457, 0.4751, 0.3366, 0.4772, 0.3376, 0.4651, 0.6144, 0.6897, 0.6033, 0.6243, 0.6479, 0.5688, 0.679, 0.6264, 0.8262, 0.8039, 0.8702, 0.7927, 0.879, 0.8263, 0.8568, 0.8386, 0.9685, 0.8644, 0.9598, 0.9001, 0.9316, 0.8888, 0.9379, 0.8682, 0.8222, 0.7994, 0.8685, 0.7873, 0.8702, 0.7927, 0.8262, 0.8039, 0.9743, 0.8634, 0.9648, 0.9018, 0.9598, 0.9001, 0.9685, 0.8644, 0.1836, 0.4377, 0.1618, 0.4598, 0.1587, 0.4555, 0.1788, 0.4349, 0.1041, 0.3513, 0.1358, 0.3513, 0.1348, 0.354, 0.1047, 0.3538, 0.1669, 0.5982, 0.1428, 0.6097, 0.134, 0.5959, 0.1521, 0.5892, 0.1137, 0.5167, 0.1401, 0.5197, 0.1327, 0.5333, 0.114, 0.5319, 0.1686, 0.5998, 0.1437, 0.6119, 0.1428, 0.6097, 0.1669, 0.5982, 0.1137, 0.5147, 0.141, 0.5179, 0.1401, 0.5197, 0.1137, 0.5167, 0.4017, 0.3971, 0.4385, 0.412, 0.4268, 0.4257, 0.3939, 0.4108, 0.2195, 0.4633, 0.2369, 0.4338, 0.2523, 0.4388, 0.2387, 0.4663, 0.2554, 0.4045, 0.2369, 0.4338, 0.2266, 0.4252, 0.2399, 0.396, 0.1635, 0.3179, 0.2048, 0.2901, 0.2076, 0.3199, 0.1773, 0.3366, 0.9379, 0.8682, 0.9316, 0.8888, 0.9273, 0.8867, 0.9331, 0.868, 0.8568, 0.8386, 0.879, 0.8263, 0.8807, 0.8315, 0.8605, 0.8428, 0.9331, 0.868, 0.9273, 0.8867, 0.9169, 0.8708, 0.9276, 0.855, 0.9276, 0.855, 0.9169, 0.8708, 0.8807, 0.8315, 0.8992, 0.8249, 0.2507, 0.2591, 0.2048, 0.2901, 0.1832, 0.283, 0.204, 0.2571, 0.09502, 0.2147, 0.1351, 0.1837, 0.1414, 0.2043, 0.1113, 0.2339, 0.114, 0.5319, 0.1327, 0.5333, 0.1313, 0.5364, 0.1141, 0.5349, 0.1521, 0.5892, 0.134, 0.5959, 0.1325, 0.592, 0.1493, 0.5865, 0.1526, 0.561, 0.1493, 0.5865, 0.1325, 0.592, 0.1328, 0.5624, 0.1487, 0.5399, 0.1526, 0.561, 0.1328, 0.5624, 0.1313, 0.5364, 0.1047, 0.3538, 0.1348, 0.354, 0.1258, 0.3722, 0.1091, 0.3703, 0.1788, 0.4349, 0.1587, 0.4555, 0.138, 0.4293, 0.1484, 0.4185, 0.5384, 0.3128, 0.5051, 0.2881, 0.5257, 0.2548, 0.5601, 0.2889, 0.9316, 0.7295, 0.8404, 0.7367, 0.8238, 0.7065, 0.9041, 0.7042, 0.6033, 0.6243, 0.5733, 0.5563, 0.6119, 0.5187, 0.6479, 0.5688, 0.6965, 0.6994, 0.6144, 0.6897, 0.679, 0.6264, 0.7491, 0.6661, 0.5408, 0.5489, 0.5786, 0.5068, 0.6119, 0.5187, 0.5733, 0.5563, 0.7067, 0.1986, 0.6096, 0.1628, 0.6424, 0.1298, 0.7438, 0.169, 0.3797, 0.4336, 0.396, 0.4517, 0.3639, 0.4768, 0.3598, 0.4669, 0.3523, 0.4644, 0.3546, 0.4763, 0.3457, 0.4751, 0.345, 0.4616, 0.3376, 0.4651, 0.3366, 0.4772, 0.3272, 0.4786, 0.3298, 0.4685, 0.2387, 0.4663, 0.2523, 0.4388, 0.293, 0.4564, 0.2779, 0.4792, 0.2779, 0.4792, 0.293, 0.4564, 0.3272, 0.4786, 0.3242, 0.4896, 0.1694, 0.09379, 0.1312, 0.1505, 0.1116, 0.1134, 0.1473, 0.0538, 0.1808, 0.1504, 0.1351, 0.1837, 0.1312, 0.1505, 0.1694, 0.09379, 0.6019, 0.2536, 0.5583, 0.212, 0.6096, 0.1628, 0.7067, 0.1986, 0.5601, 0.2889, 0.5257, 0.2548, 0.5583, 0.212, 0.6019, 0.2536, 0.3939, 0.4108, 0.4268, 0.4257, 0.396, 0.4517, 0.3797, 0.4336, 0.4299, 0.3217, 0.4689, 0.2619, 0.5051, 0.2881, 0.4667, 0.3434, 0.4017, 0.3971, 0.4299, 0.3217, 0.4667, 0.3434, 0.4385, 0.412, 0.3598, 0.4669, 0.3639, 0.4768, 0.3546, 0.4763, 0.3523, 0.4644, 0.76, 0.7454, 0.6965, 0.6994, 0.7491, 0.6661, 0.8238, 0.7065, 0.3585, 0.5925, 0.3599, 0.578, 0.3855, 0.5771, 0.3883, 0.592, 0.4737, 0.73, 0.4902, 0.7766, 0.4186, 0.7926, 0.4138, 0.7345, 0.9059, 0.6372, 0.9041, 0.7042, 0.8085, 0.6192, 0.8494, 0.5556, 0.9725, 0.5607, 0.939, 0.5595, 0.8856, 0.4963, 0.913, 0.4859, 0.537, 0.9124, 0.5655, 0.9544, 0.4489, 0.9379, 0.4364, 0.9001, 0.387, 0.5072, 0.3778, 0.5069, 0.3817, 0.4941, 0.3923, 0.497, 0.3599, 0.578, 0.3628, 0.5536, 0.3809, 0.5525, 0.3855, 0.5771, 0.3628, 0.5536, 0.367, 0.5207, 0.3744, 0.5185, 0.3809, 0.5525, 0.5119, 0.8296, 0.537, 0.9124, 0.4364, 0.9001, 0.4278, 0.8459, 0.4902, 0.7766, 0.5119, 0.8296, 0.4278, 0.8459, 0.4186, 0.7926, 0.4396, 0.667, 0.3964, 0.6697, 0.3883, 0.592, 0.4178, 0.5896, 0.4737, 0.73, 0.4138, 0.7345, 0.3964, 0.6697, 0.4396, 0.667, 0.3427, 0.389, 0.3724, 0.3921, 0.3683, 0.4067, 0.3428, 0.4037, 0.4689, 0.2619, 0.4099, 0.2524, 0.4195, 0.1954, 0.4888, 0.217, 0.8238, 0.7065, 0.7491, 0.6661, 0.8085, 0.6192, 0.9041, 0.7042, 0.7565, 0.7787, 0.6887, 0.7277, 0.6965, 0.6994, 0.76, 0.7454, 0.5417, 0.09463, 0.4452, 0.09633, 0.4604, 0.06013, 0.5634, 0.04814, 0.3639, 0.4768, 0.3684, 0.4874, 0.3575, 0.4894, 0.3546, 0.4763, 0.3428, 0.4037, 0.3683, 0.4067, 0.3617, 0.431, 0.3437, 0.4283, 0.3437, 0.4283, 0.3617, 0.431, 0.3523, 0.4644, 0.345, 0.4616, 0.5141, 0.1664, 0.4331, 0.144, 0.4452, 0.09633, 0.5417, 0.09463, 0.4888, 0.217, 0.4195, 0.1954, 0.4331, 0.144, 0.5141, 0.1664, 0.4299, 0.3217, 0.4017, 0.3971, 0.3724, 0.3921, 0.387, 0.3154, 0.4689, 0.2619, 0.4299, 0.3217, 0.387, 0.3154, 0.4099, 0.2524, 0.3821, 0.5166, 0.3744, 0.5185, 0.3778, 0.5069, 0.387, 0.5072, 0.939, 0.5595, 0.9059, 0.6372, 0.8494, 0.5556, 0.8856, 0.4963, 0.367, 0.5207, 0.3599, 0.5165, 0.3599, 0.5044, 0.3688, 0.5073, 0.8683, 0.4235, 0.8035, 0.49, 0.7437, 0.4644, 0.7981, 0.3921, 0.8262, 0.8039, 0.8568, 0.8386, 0.8418, 0.8591, 0.8096, 0.8462, 0.8684, 0.9527, 0.876, 0.9228, 0.8973, 0.9191, 0.9049, 0.9485, 0.8222, 0.7994, 0.8262, 0.8039, 0.8096, 0.8462, 0.8044, 0.8438, 0.8667, 0.9583, 0.8684, 0.9527, 0.9049, 0.9485, 0.906, 0.9536, 0.07585, 0.4645, 0.07877, 0.4597, 0.1061, 0.4686, 0.1054, 0.4738, 0.1041, 0.3513, 0.1047, 0.3538, 0.07937, 0.3687, 0.07719, 0.3669, 0.06388, 0.6002, 0.07828, 0.5907, 0.09667, 0.5966, 0.08839, 0.6108, 0.1137, 0.5167, 0.114, 0.5319, 0.09548, 0.534, 0.08751, 0.5207, 0.06223, 0.6019, 0.06388, 0.6002, 0.08839, 0.6108, 0.08758, 0.613, 0.1137, 0.5147, 0.1137, 0.5167, 0.08751, 0.5207, 0.08654, 0.519, 0.4178, 0.5896, 0.4113, 0.5753, 0.4452, 0.5632, 0.4557, 0.5778, 0.2424, 0.5083, 0.2618, 0.507, 0.273, 0.5354, 0.2572, 0.539, 0.2731, 0.5698, 0.257, 0.5769, 0.2462, 0.5468, 0.2572, 0.539, 0.1747, 0.6479, 0.1899, 0.6305, 0.2185, 0.6497, 0.2131, 0.679, 0.876, 0.9228, 0.8764, 0.918, 0.8957, 0.9146, 0.8973, 0.9191, 0.8568, 0.8386, 0.8605, 0.8428, 0.8467, 0.8614, 0.8418, 0.8591, 0.8764, 0.918, 0.8642, 0.9109, 0.8812, 0.9022, 0.8957, 0.9146, 0.8642, 0.9109, 0.8379, 0.879, 0.8467, 0.8614, 0.8812, 0.9022, 0.2559, 0.7136, 0.2095, 0.7115, 0.1911, 0.6841, 0.2131, 0.679, 0.1016, 0.7416, 0.1196, 0.7251, 0.145, 0.7572, 0.1364, 0.7763, 0.114, 0.5319, 0.1141, 0.5349, 0.09701, 0.5371, 0.09548, 0.534, 0.07828, 0.5907, 0.08098, 0.5879, 0.09795, 0.5927, 0.09667, 0.5966, 0.07663, 0.5625, 0.09649, 0.5631, 0.09795, 0.5927, 0.08098, 0.5879, 0.07972, 0.5413, 0.09701, 0.5371, 0.09649, 0.5631, 0.07663, 0.5625, 0.1047, 0.3538, 0.1091, 0.3703, 0.0961, 0.3804, 0.07937, 0.3687, 0.07877, 0.4597, 0.09824, 0.431, 0.1122, 0.436, 0.1061, 0.4686, 0.547, 0.6845, 0.5668, 0.7099, 0.53, 0.7414, 0.512, 0.7065, 0.9316, 0.7295, 0.9041, 0.7042, 0.9059, 0.6372, 0.9375, 0.6508, 0.7981, 0.3921, 0.7437, 0.4644, 0.6824, 0.4482, 0.7167, 0.3974, 0.8856, 0.4963, 0.8494, 0.5556, 0.8035, 0.49, 0.8683, 0.4235, 0.7127, 0.3643, 0.7167, 0.3974, 0.6824, 0.4482, 0.6662, 0.4179, 0.704, 0.8138, 0.739, 0.8456, 0.6519, 0.8781, 0.6218, 0.8427, 0.3991, 0.5514, 0.3821, 0.5166, 0.387, 0.5072, 0.4168, 0.5348, 0.3744, 0.5185, 0.367, 0.5207, 0.3688, 0.5073, 0.3778, 0.5069, 0.3599, 0.5165, 0.3524, 0.5125, 0.3507, 0.5022, 0.3599, 0.5044, 0.2618, 0.507, 0.3018, 0.4975, 0.3149, 0.5214, 0.273, 0.5354, 0.3018, 0.4975, 0.3487, 0.4911, 0.3507, 0.5022, 0.3149, 0.5214, 0.1509, 0.8577, 0.133, 0.8993, 0.09638, 0.8198, 0.12, 0.7883, 0.1766, 0.8152, 0.1509, 0.8577, 0.12, 0.7883, 0.1364, 0.7763, 0.6059, 0.748, 0.704, 0.8138, 0.6218, 0.8427, 0.5596, 0.7866, 0.5668, 0.7099, 0.6059, 0.748, 0.5596, 0.7866, 0.53, 0.7414, 0.4113, 0.5753, 0.3991, 0.5514, 0.4168, 0.5348, 0.4452, 0.5632, 0.4396, 0.667, 0.4781, 0.6484, 0.512, 0.7065, 0.4737, 0.73, 0.4178, 0.5896, 0.4557, 0.5778, 0.4781, 0.6484, 0.4396, 0.667])
me_cube.materials.append(mat_material)
me_cube.use_remesh_preserve_volume = False
me_cube.use_remesh_preserve_attributes = False
me_cube.use_mirror_vertex_groups = False
me_cube.update()
arm_armature = bpy.data.armatures.new('Armature')  # bones are not reproduced

# ---- objects
ob_armature = bpy.data.objects.new('Armature', arm_armature)
ob_cylinder = bpy.data.objects.new('Cylinder', me_cylinder)
ob_cube = bpy.data.objects.new('Cube', me_cube)
ob_lamp = bpy.data.objects.new('Lamp', light_lamp)

# ---- transforms, parenting, visibility, modifiers, constraints
ob_armature.location = (-0.02787, 0.0, 0.1282)
ob_armature.scale = (1.442, 1.442, 1.442)
ob_armature.display_type = 'WIRE'
ob_armature.show_in_front = True
ob_armature.lineart.crease_threshold = 0.0
ob_cylinder.parent = ob_armature
ob_cylinder.location = (-0.1403, -1.048, 0.6707)
ob_cylinder.rotation_euler = (0.4326, -6.721e-10, 6.324e-09)
ob_cylinder.scale = (0.6833, 0.6833, 0.2146)
ob_cylinder.show_wire = True
ob_cylinder.lineart.crease_threshold = 0.0
ob_cube.parent = ob_armature
ob_cube.matrix_parent_inverse = Matrix(((0.6933, 0.0, 0.0, 0.0), (0.0, 0.6933, 0.0, 0.0), (0.0, 0.0, 0.6933, -0.08886), (0.0, 0.0, 0.0, 1.0)))
ob_cube.location = (0.0, 0.0, 2.738)
ob_cube.lock_rotations_4d = False
ob_cube.empty_display_type = 'ARROWS'
ob_cube.lineart.crease_threshold = 0.0
_vg = ob_cube.vertex_groups.new(name='Bone')
for _i, _w in zip([110, 200, 270], [0.9818, 0.1025, 0.08478]): _vg.add([_i], _w, 'REPLACE')
_vg = ob_cube.vertex_groups.new(name='Bone.001')
for _i, _w in zip([42, 61, 63, 64, 67, 69, 77, 111, 112, 113, 114, 120, 129, 134, 162, 163, 166, 168, 184, 185, 186, 187, 188, 189, 203, 205, 212, 273, 275, 276, 282], [0.07271, 0.05969, 0.07421, 0.03983, 0.2316, 0.03757, 0.06958, 0.05611, 0.02032, 0.009941, 0.003911, 0.002026, 0.004724, 0.05335, 0.0002562, 0.007271, 0.003246, 0.04218, 0.1728, 0.1737, 0.1721, 0.1528, 0.1737, 0.2017, 0.09054, 0.02291, 0.03952, 0.2585, 0.0757, 0.005672, 0.08675]): _vg.add([_i], _w, 'REPLACE')
_vg = ob_cube.vertex_groups.new(name='Bone.002')
for _i, _w in zip([0, 1, 2, 4, 5, 6, 7, 8, 9, 28, 29, 32, 33, 34, 36, 37, 40, 43, 44, 45, 47, 48, 49, 50, 51, 52, 53, 54, 55, 56, 63, 64, 65, 66, 67, 68, 69, 71, 72, 73, 75, 76, 77, 90, 92, 105, 111, 112, 113, 115, 116, 117, 118, 119, 120, 121, 122, 123, 124, 125, 129, 130, 136, 137, 142, 143, 144, 145, 146, 147, 148, 149, 150, 151, 152, 153, 154, 155, 156, 158, 162, 163, 190, 191, 192, 201, 202, 203, 204, 205, 208, 212, 213, 214, 216, 218, 234, 235, 237, 238, 239, 248, 249, 250, 251, 260, 261, 262, 271, 272, 273, 274, 275, 278, 282, 283, 286, 287, 288, 290, 305, 306, 307, 309, 310, 311, 316, 317, 319, 320, 321, 322, 323, 324, 325], [0.1193, 0.05374, 0.08212, 0.1608, 0.617, 0.2325, 0.09722, 0.02804, 0.5573, 0.03457, 0.02587, 0.03178, 0.03317, 0.05404, 0.04282, 0.03778, 0.07515, 0.1513, 0.01052, 0.05512, 0.03621, 0.0522, 0.03099, 0.03325, 0.03948, 0.04112, 0.02744, 0.1331, 0.02151, 0.07179, 0.1423, 0.09894, 0.1165, 0.04688, 0.1619, 0.1021, 0.5227, 0.229, 0.1159, 0.03379, 0.5959, 0.07864, 0.4493, 0.01987, 0.01283, 0.0007475, 0.03906, 0.05373, 0.03317, 0.09992, 0.0843, 0.01759, 0.17, 0.01269, 0.03742, 0.0819, 0.03815, 0.09363, 0.06093, 0.05386, 0.01069, 0.1348, 0.1805, 0.06254, 0.07831, 0.03821, 0.07646, 0.1595, 0.0224, 0.09819, 0.08474, 0.02028, 0.1046, 0.06223, 0.08205, 0.0813, 0.03522, 0.1711, 0.06833, 0.1284, 0.02744, 0.005995, 0.1196, 0.07272, 0.4422, 0.03591, 0.04234, 0.1348, 0.09292, 0.3698, 0.01138, 0.05058, 0.06857, 0.1024, 0.02443, 0.6364, 0.00939, 0.01737, 0.02751, 0.05408, 0.04254, 0.01113, 0.02273, 0.02458, 0.05586, 0.1667, 0.09504, 0.6259, 0.05909, 0.05137, 0.1741, 0.1191, 0.5069, 0.01781, 0.06619, 0.07865, 0.132, 0.04784, 0.09345, 0.5728, 0.04849, 0.05687, 0.05662, 0.05718, 0.0705, 0.06757, 0.05306, 0.00462, 0.05076, 0.05697, 0.05883, 0.05705, 0.07327, 0.05387, 0.01153]): _vg.add([_i], _w, 'REPLACE')
_vg = ob_cube.vertex_groups.new(name='Bone.014')
for _i, _w in zip([1, 2, 3, 6, 7, 8, 9, 10, 17, 18, 19, 20, 21, 32, 33, 34, 36, 37, 40, 43, 44, 45, 46, 47, 48, 49, 50, 51, 52, 53, 54, 55, 56, 64, 65, 66, 67, 69, 71, 72, 76, 77, 78, 90, 91, 92, 93, 95, 96, 97, 98, 99, 115, 116, 117, 118, 119, 120, 121, 122, 123, 124, 125, 130, 136, 137, 139, 142, 143, 144, 145, 146, 147, 148, 149, 150, 151, 152, 153, 154, 155, 156, 157, 158, 159, 162, 191, 192, 195, 196, 197, 202, 203, 204, 205, 208, 209, 213, 215, 224, 226, 227, 228, 234, 235, 237, 238, 239, 244, 248, 249, 250, 251, 252, 253, 259, 261, 262, 265, 266, 267, 272, 274, 275, 278, 279, 283, 285, 287, 288, 289, 296, 297, 298, 299, 300, 306, 307, 308, 309, 310, 311, 316, 317, 318, 319, 320, 321, 322, 323, 324, 325, 331, 333], [0.004262, 0.03653, 0.05792, 0.1486, 0.379, 0.3405, 0.06882, 0.2786, 0.07017, 0.06029, 0.2449, 0.1145, 0.2494, 0.2492, 0.3691, 0.4085, 0.3759, 0.4055, 0.1114, 0.2084, 0.09319, 0.3614, 0.0459, 0.04978, 0.4078, 0.262, 0.3702, 0.4047, 0.3751, 0.3277, 0.2299, 0.1113, 0.1199, 0.05038, 0.1276, 0.09488, 0.01212, 0.01939, 0.1398, 0.3407, 0.3026, 0.08878, 0.2649, 0.1257, 0.0996, 0.2276, 0.03644, 0.1323, 0.2314, 0.287, 0.101, 0.2458, 0.2174, 0.3008, 0.2017, 0.2598, 0.1574, 0.005503, 0.3097, 0.3202, 0.3305, 0.3111, 0.3906, 0.1147, 0.1767, 0.1197, 0.05737, 0.315, 0.08777, 0.1277, 0.2693, 0.1836, 0.2278, 0.3015, 0.2167, 0.3141, 0.2807, 0.3067, 0.2904, 0.305, 0.1873, 0.1314, 2.061e-05, 0.1226, 0.06816, 0.0002645, 0.1073, 0.08772, 0.115, 0.1647, 0.157, 0.1087, 0.02572, 0.139, 0.101, 0.1459, 0.1736, 0.1412, 0.0009156, 0.0435, 0.2886, 0.1022, 0.2479, 0.2142, 0.2338, 0.3316, 0.3353, 0.3987, 0.06351, 0.2277, 0.2496, 0.3152, 0.3126, 0.07509, 0.008383, 0.159, 0.1286, 0.01221, 0.1307, 0.2748, 0.2806, 0.1349, 0.3032, 0.06587, 0.1766, 0.2553, 0.2291, 0.2814, 0.05014, 0.01668, 0.0453, 0.0827, 0.05193, 0.2782, 0.1139, 0.2341, 0.2167, 0.2278, 0.003738, 0.3178, 0.3125, 0.3695, 0.09812, 0.07196, 0.02885, 0.03279, 0.2277, 0.2397, 0.3029, 0.2919, 0.1082, 0.08459, 0.1652, 0.2672]): _vg.add([_i], _w, 'REPLACE')
_vg = ob_cube.vertex_groups.new(name='Bone.003')
for _i, _w in zip([0, 4, 5, 9, 11, 28, 29, 63, 67, 68, 69, 75, 77, 79, 82, 105, 111, 112, 178, 179, 180, 181, 182, 183, 184, 185, 186, 187, 188, 189, 190, 201, 214, 218, 219, 223, 233, 260, 262, 263, 264, 271, 273, 275, 276, 282, 286, 290, 291, 295, 301, 305], [0.6846, 0.1431, 0.1647, 0.04677, 0.1219, 0.06699, 0.5686, 0.4626, 0.05495, 0.7862, 0.1329, 0.1584, 0.009889, 0.1316, 0.06223, 0.8056, 0.009471, 0.2965, 0.6509, 0.7436, 0.845, 0.7626, 0.8049, 0.7521, 0.353, 0.2872, 0.3704, 0.4832, 0.3615, 0.3236, 0.04667, 0.01393, 0.7957, 0.1577, 0.1295, 0.003033, 0.7869, 0.4815, 0.1006, 0.08594, 0.008796, 0.235, 0.1521, 0.05721, 0.05161, 0.1038, 0.6685, 0.1549, 0.4586, 0.08177, 0.003813, 0.6578]): _vg.add([_i], _w, 'REPLACE')
_vg = ob_cube.vertex_groups.new(name='Bone.004')
for _i, _w in zip([0, 11, 29, 63, 68, 79, 82, 86, 103, 105, 109, 112, 214, 219, 221, 223, 229, 233, 263, 270, 286, 291, 293, 295, 301, 305], [0.007207, 0.1713, 0.08012, 0.002059, 0.03069, 0.06879, 0.9111, 0.9652, 0.9831, 0.1274, 0.9338, 0.04986, 0.02294, 0.754, 0.7412, 0.8102, 0.8182, 0.1328, 0.00221, 0.1003, 0.02687, 0.2921, 0.6884, 0.7144, 0.7553, 0.09979]): _vg.add([_i], _w, 'REPLACE')
_vg = ob_cube.vertex_groups.new(name='Bone.012')
for _i, _w in zip([83, 84, 85, 104, 107, 127, 128, 160, 164, 170, 171, 172, 173, 174, 175, 200, 220, 222, 230, 231, 240, 255, 292, 294, 302, 303, 312, 327], [0.7821, 0.9985, 0.9741, 0.9424, 0.01945, 0.01479, 0.1402, 0.09032, 0.0006567, 0.8869, 0.7533, 0.1787, 0.1674, 0.5937, 0.587, 0.0648, 0.1653, 0.1316, 0.1387, 0.1571, 0.09387, 0.07311, 0.2758, 0.4658, 0.3171, 0.308, 0.1539, 0.1221]): _vg.add([_i], _w, 'REPLACE')
_vg = ob_cube.vertex_groups.new(name='Bone.006')
for _i, _w in zip([0, 1, 4, 9, 11, 12, 13, 14, 24, 27, 28, 29, 30, 35, 39, 42, 57, 58, 61, 190, 192, 193, 194, 198, 199, 201, 232, 258, 260, 262, 263, 264, 268, 269, 271, 284], [0.06168, 0.05511, 0.175, 0.03403, 0.1061, 0.02696, 0.8845, 0.9806, 1.005, 0.9867, 0.6295, 0.1166, 0.1086, 0.02466, 0.07885, 0.0009669, 0.02157, 0.06797, 0.01001, 0.112, 0.003927, 0.6195, 0.7187, 0.7098, 0.6271, 0.3199, 0.9484, 0.06428, 0.1468, 0.02261, 0.7081, 0.7679, 0.7052, 0.7107, 0.5142, 0.04218]): _vg.add([_i], _w, 'REPLACE')
_vg = ob_cube.vertex_groups.new(name='Bone.007')
for _i, _w in zip([1, 12, 13, 15, 23, 26, 28, 30, 31, 35, 38, 39, 40, 41, 42, 56, 57, 58, 59, 60, 61, 62, 83, 128, 133, 135, 160, 167, 190, 193, 194, 198, 199, 200, 201, 215, 220, 222, 230, 231, 232, 236, 240, 242, 243, 254, 255, 257, 258, 314, 329], [0.07176, 0.906, 0.005951, 0.9861, 1.002, 0.9648, 0.02184, 0.2244, 0.0968, 0.1228, 0.849, 0.2967, 0.007921, 0.8158, 0.1894, 0.000101, 0.1275, 0.2981, 0.8521, 0.1014, 0.2163, 0.8361, 0.04747, 0.01772, 0.2261, 0.006462, 0.03309, 0.2112, 0.02834, 0.2235, 0.2212, 0.2634, 0.3589, 0.1049, 0.0841, 0.0003182, 0.5883, 0.7822, 0.8343, 0.8266, 0.004232, 0.03539, 0.3249, 0.601, 0.07148, 0.03498, 0.333, 0.5958, 0.8997, 0.05479, 0.04925]): _vg.add([_i], _w, 'REPLACE')
_vg = ob_cube.vertex_groups.new(name='Bone.008')
for _i, _w in zip([0, 11, 16, 22, 25, 29, 109, 219, 221, 223, 229, 260, 263, 264, 268, 269, 270, 271, 284, 293, 301], [0.0355, 0.5799, 0.9565, 1.003, 0.9727, 0.1652, 0.005461, 0.08636, 0.2236, 0.1494, 0.1577, 0.0005897, 0.1215, 0.1675, 0.2639, 0.2663, 0.6798, 0.06766, 0.9202, 0.07829, 0.01529]): _vg.add([_i], _w, 'REPLACE')
_vg = ob_cube.vertex_groups.new(name='Bone.009')
for _i, _w in zip([63, 67, 69, 79, 81, 89, 100, 106, 109, 111, 112, 203, 212, 270, 273, 275, 276, 277, 280, 281, 282, 286, 291, 293, 295, 301, 305, 332], [0.1545, 0.05424, 0.03073, 0.7164, 0.05782, 0.9833, 0.9919, 0.9829, 0.01661, 0.08261, 0.4409, 0.0009624, 0.007474, 0.1257, 0.117, 0.01361, 0.5843, 0.6941, 0.747, 0.738, 0.2792, 0.05689, 0.2007, 0.2103, 0.1803, 0.1777, 0.1242, 0.9588]): _vg.add([_i], _w, 'REPLACE')
_vg = ob_cube.vertex_groups.new(name='Bone.010')
for _i, _w in zip([63, 64, 67, 69, 71, 77, 79, 80, 81, 87, 101, 102, 107, 108, 111, 112, 113, 114, 120, 127, 129, 130, 134, 136, 155, 158, 162, 163, 164, 166, 168, 203, 205, 206, 207, 210, 211, 212, 273, 275, 276, 277, 280, 281, 282, 287, 304, 305, 308, 313, 315, 316, 324, 326, 328, 330], [0.06702, 0.148, 0.2348, 0.02043, 0.03261, 0.07539, 0.04769, 0.05178, 0.8724, 0.9809, 0.003612, 0.9919, 0.03205, 0.9837, 0.6561, 0.08927, 0.2217, 0.05979, 0.09704, 0.008017, 0.1656, 0.06782, 0.08712, 0.006616, 0.005663, 0.06045, 0.09357, 0.1531, 0.00215, 0.06513, 0.09845, 0.2103, 0.0614, 0.72, 0.6923, 0.5698, 0.6054, 0.5475, 0.1515, 0.05748, 0.2704, 0.2487, 0.2279, 0.2442, 0.3777, 0.04726, 0.9356, 0.006409, 0.02063, 0.00171, 0.01663, 0.00371, 0.000143, 0.01995, 0.004684, 0.09212]): _vg.add([_i], _w, 'REPLACE')
_vg = ob_cube.vertex_groups.new(name='Bone.011')
for _i, _w in zip([41, 62, 64, 67, 80, 81, 83, 88, 101, 104, 107, 111, 113, 114, 120, 127, 128, 129, 130, 132, 133, 134, 135, 158, 160, 162, 163, 164, 166, 167, 168, 169, 170, 171, 172, 173, 200, 203, 206, 207, 210, 211, 212, 220, 240, 242, 255, 257, 258, 287, 292, 294, 302, 303, 304, 308, 312, 313, 314, 315, 316, 324, 326, 327, 328, 329, 330], [0.05044, 0.02544, 0.1251, 0.01665, 0.8975, 0.005033, 0.06183, 0.9633, 0.9705, 0.02739, 0.9219, 0.02723, 0.2671, 0.1789, 0.1652, 0.8696, 0.069, 0.3306, 0.05769, 0.8612, 0.562, 0.2544, 0.07041, 0.05147, 0.09214, 0.1711, 0.3304, 0.8759, 0.1772, 0.5436, 0.2751, 0.8708, 0.5801, 0.4355, 0.2531, 0.2236, 0.7384, 0.06531, 0.1935, 0.2853, 0.429, 0.4098, 0.0944, 0.0009343, 0.03761, 0.1924, 0.05249, 0.1804, 0.01534, 0.06117, 0.6248, 0.4786, 0.6576, 0.6691, 0.009059, 0.07059, 0.6475, 0.09265, 0.8246, 0.1779, 0.007088, 0.00245, 0.07262, 0.6749, 0.08674, 0.8377, 0.9014]): _vg.add([_i], _w, 'REPLACE')
_vg = ob_cube.vertex_groups.new(name='Bone.005')
for _i, _w in zip([1, 3, 4, 6, 8, 9, 28, 30, 31, 32, 33, 34, 35, 36, 37, 38, 39, 40, 41, 42, 43, 44, 48, 49, 50, 51, 52, 53, 54, 55, 56, 57, 58, 59, 60, 61, 62, 64, 66, 67, 70, 71, 76, 77, 83, 113, 114, 115, 116, 117, 118, 119, 120, 121, 122, 123, 124, 125, 126, 129, 130, 131, 132, 133, 134, 135, 136, 137, 139, 143, 145, 146, 147, 148, 149, 150, 151, 152, 153, 154, 155, 156, 158, 159, 161, 162, 163, 165, 166, 168, 169, 170, 171, 172, 173, 174, 175, 176, 177, 178, 179, 180, 181, 182, 183, 184, 185, 186, 187, 188, 189, 190, 192, 201, 203, 204, 205, 212, 215, 234, 235, 236, 237, 238, 239, 241, 242, 243, 244, 248, 249, 250, 251, 252, 254, 256, 287, 292, 306, 307, 308, 309, 310, 311, 313, 315, 316, 317, 320, 321, 322, 323, 324, 325, 326, 328], [0.516, 0.02713, 0.06364, 0.194, 0.4097, 0.04596, 0.01466, 0.2084, 0.5318, 0.5152, 0.1342, 0.2663, 0.576, 0.1717, 0.2729, 0.0015, 0.2676, 0.5091, 0.01413, 0.3054, 0.2361, 0.0633, 0.2684, 0.5021, 0.1384, 0.2738, 0.1625, 0.4285, 0.244, 0.07377, 0.5229, 0.5727, 0.2814, 0.004531, 0.5775, 0.3146, 0.00965, 0.2464, 0.05035, 0.03659, 0.9414, 0.1403, 0.3585, 0.03302, 0.0, 0.1383, 0.3884, 0.403, 0.1353, 0.6236, 0.2366, 0.06255, 0.4202, 0.1714, 0.4377, 0.2543, 0.1336, 0.2565, 0.9394, 0.1935, 0.3047, 0.8508, 0.01327, 0.002198, 0.259, 0.2315, 0.1779, 0.07246, 0.8657, 0.0208, 0.2387, 0.07221, 0.398, 0.139, 0.6008, 0.254, 0.1205, 0.1635, 0.3682, 0.4634, 0.1855, 0.08048, 0.3225, 0.8469, 0.0, 0.4251, 0.2074, 0.8951, 0.412, 0.2551, 0.007653, 0.0, 0.0, 0.5682, 0.6089, 0.0, 0.0, 0.74, 0.605, 0.3491, 0.2564, 0.155, 0.2374, 0.1951, 0.2479, 0.3014, 0.3654, 0.2853, 0.2112, 0.2912, 0.273, 0.177, 0.1033, 0.09626, 0.1027, 0.01023, 0.07925, 0.06095, 0.8303, 0.6139, 0.08926, 0.825, 0.432, 0.1489, 0.2662, 0.8614, 0.003959, 0.2012, 0.8305, 0.5945, 0.09572, 0.4598, 0.1359, 0.8172, 0.8213, 0.9036, 0.6165, 0.0, 0.5286, 0.099, 0.6971, 0.4014, 0.1497, 0.255, 0.5836, 0.2522, 0.6422, 0.02163, 0.5158, 0.104, 0.4225, 0.1383, 0.6349, 0.03395, 0.6963, 0.6293]): _vg.add([_i], _w, 'REPLACE')
_vg = ob_cube.vertex_groups.new(name='Bone.013')
for _i, _w in zip([1, 4, 6, 9, 12, 13, 28, 30, 31, 32, 35, 38, 39, 40, 41, 42, 43, 49, 54, 56, 57, 58, 59, 60, 61, 62, 64, 67, 71, 76, 77, 80, 83, 110, 111, 113, 114, 115, 118, 120, 127, 128, 129, 130, 131, 132, 133, 134, 135, 136, 147, 153, 155, 158, 160, 161, 162, 163, 164, 165, 166, 167, 168, 169, 170, 171, 174, 175, 184, 185, 186, 187, 188, 189, 190, 192, 193, 194, 201, 203, 205, 212, 215, 220, 222, 232, 236, 240, 241, 242, 243, 254, 255, 256, 257, 260, 262, 271, 273, 287, 292, 294, 306, 308, 312, 313, 314, 315, 316, 320, 324, 326, 327, 328, 329], [0.2099, 0.3648, 0.05094, 0.09242, 0.7891, 0.01458, 0.1486, 0.4977, 0.3057, 0.002873, 0.1814, 0.7116, 0.6854, 0.0872, 0.7168, 0.3764, 0.01269, 0.0002877, 0.01188, 0.07597, 0.1872, 0.5102, 0.6863, 0.2515, 0.3449, 0.7575, 0.1771, 0.09013, 0.05007, 0.0008337, 0.03644, 0.582, 0.6344, 0.0, 0.02986, 0.5757, 0.2901, 0.02979, 3.842e-05, 0.1611, 0.7561, 0.4161, 0.6947, 0.1004, 0.1076, 0.6145, 0.4546, 0.291, 0.6458, 0.03319, 0.02584, 0.004672, 0.0332, 0.09701, 0.7611, 0.0006175, 0.1671, 0.2, 0.7119, 0.06921, 0.2564, 0.5841, 0.2661, 0.6658, 0.7293, 0.8197, 0.7702, 0.7617, 0.1728, 0.1737, 0.1721, 0.1528, 0.1737, 0.2017, 0.4274, 0.08792, 0.0959, 0.01811, 0.3874, 0.233, 0.06123, 0.424, 0.05444, 0.6121, 0.06516, 0.517, 0.06891, 0.6942, 0.1075, 0.691, 0.6818, 0.0731, 0.6483, 0.06514, 0.7944, 0.0966, 0.0376, 0.06057, 0.01025, 0.0868, 0.3436, 0.01848, 0.004556, 0.0934, 0.5608, 0.2479, 0.4717, 0.4804, 0.04428, 0.003073, 0.03812, 0.1028, 0.4391, 0.2029, 0.5752]): _vg.add([_i], _w, 'REPLACE')
_vg = ob_cube.vertex_groups.new(name='Bone.015')
for _i, _w in zip([1, 2, 3, 6, 7, 8, 9, 10, 17, 18, 19, 20, 21, 32, 33, 34, 36, 37, 40, 43, 44, 45, 46, 47, 48, 49, 50, 51, 52, 53, 54, 55, 56, 64, 65, 66, 67, 69, 71, 72, 74, 76, 77, 78, 90, 91, 92, 93, 94, 95, 96, 97, 98, 99, 115, 116, 117, 118, 119, 120, 121, 122, 123, 124, 125, 130, 136, 137, 138, 139, 140, 142, 143, 144, 145, 146, 147, 148, 149, 150, 151, 152, 153, 154, 155, 156, 157, 158, 159, 162, 190, 191, 192, 195, 196, 197, 202, 203, 204, 205, 208, 209, 213, 215, 217, 224, 225, 226, 227, 228, 234, 235, 237, 238, 239, 244, 245, 246, 248, 249, 250, 251, 252, 253, 259, 261, 262, 265, 266, 267, 272, 274, 275, 278, 279, 283, 285, 287, 289, 296, 297, 298, 299, 300, 306, 307, 308, 309, 310, 311, 316, 317, 318, 319, 320, 321, 322, 323, 324, 325, 331, 333], [0.0209, 0.01555, 0.8645, 0.312, 0.2221, 0.1717, 0.06577, 0.3317, 0.08591, 0.8528, 0.3838, 0.7486, 0.4566, 0.142, 0.4314, 0.2352, 0.3807, 0.2455, 0.1443, 0.3324, 0.7925, 0.269, 0.8852, 0.0386, 0.236, 0.1447, 0.426, 0.2441, 0.3921, 0.1646, 0.3237, 0.7568, 0.145, 0.06559, 0.07053, 0.7352, 0.01257, 0.0009465, 0.2999, 0.2551, 0.9782, 0.189, 0.09236, 0.3469, 0.1444, 0.7406, 0.3952, 0.04662, 0.951, 0.6962, 0.468, 0.3245, 0.7766, 0.4745, 0.1687, 0.4237, 0.09826, 0.2547, 0.7322, 0.01699, 0.3886, 0.1543, 0.2619, 0.4678, 0.2622, 0.1628, 0.3196, 0.6645, 0.9648, 0.01605, 0.9807, 0.3002, 0.759, 0.08991, 0.2552, 0.6898, 0.1704, 0.4197, 0.1042, 0.2634, 0.5118, 0.3985, 0.1835, 0.1452, 0.3145, 0.6326, 0.9506, 0.1646, 0.02637, 0.01018, 0.01569, 0.6998, 0.1786, 0.7167, 0.6396, 0.6592, 0.7296, 0.05256, 0.5928, 0.1895, 0.6195, 0.6008, 0.6194, 0.001675, 0.9867, 0.05399, 0.9499, 0.3288, 0.7761, 0.4708, 0.104, 0.6266, 0.1593, 0.4375, 0.2563, 0.03798, 0.9629, 0.9903, 0.1089, 0.6007, 0.1492, 0.4729, 0.04695, 0.946, 0.6569, 0.08724, 0.004877, 0.1792, 0.3775, 0.3827, 0.1127, 0.1344, 0.04928, 0.2414, 0.3974, 0.1672, 0.3831, 0.05454, 0.8842, 0.09376, 0.8706, 0.3355, 0.744, 0.4823, 0.1245, 0.5825, 0.007192, 0.1685, 0.4319, 0.262, 0.08099, 0.8328, 0.8988, 0.01568, 0.1281, 0.5631, 0.1599, 0.4619, 0.08545, 0.8088, 0.6324, 0.3957]): _vg.add([_i], _w, 'REPLACE')
_vg = ob_cube.vertex_groups.new(name='Bone.016')
for _i, _w in zip([0, 2, 5, 7, 9, 10, 17, 18, 19, 20, 21, 45, 47, 63, 65, 66, 67, 68, 69, 71, 72, 73, 75, 77, 78, 90, 91, 92, 93, 95, 96, 97, 98, 99, 136, 137, 141, 142, 143, 144, 155, 156, 191, 192, 195, 196, 197, 202, 204, 205, 208, 209, 213, 214, 216, 218, 224, 226, 227, 228, 247, 259, 260, 261, 262, 265, 266, 267, 272, 273, 274, 275, 278, 279, 283, 285, 286, 288, 290, 296, 297, 298, 299, 300, 319, 331, 333], [0.001624, 0.8115, 0.1261, 0.257, 0.06464, 0.3864, 0.8235, 0.07023, 0.3527, 0.1326, 0.2902, 0.2889, 0.8466, 0.02488, 0.623, 0.0295, 0.005555, 0.013, 0.1327, 0.02536, 0.2088, 0.9371, 0.1989, 0.07051, 0.3769, 0.675, 0.1109, 0.3242, 0.8948, 0.1583, 0.2861, 0.3855, 0.1167, 0.2763, 0.01283, 0.03535, 0.9593, 0.2524, 0.04273, 0.6644, 0.008166, 0.04204, 0.07096, 0.02749, 0.1468, 0.1914, 0.1791, 0.08527, 0.09202, 0.05104, 0.1799, 0.2115, 0.1102, 0.002554, 0.9424, 0.1618, 0.8904, 0.3807, 0.1174, 0.2789, 0.9654, 0.1807, 0.007077, 0.6536, 0.1051, 0.6699, 0.3447, 0.3338, 0.6809, 0.02312, 0.3736, 0.1021, 0.5271, 0.3353, 0.4779, 0.3334, 0.02707, 0.8118, 0.1725, 0.795, 0.0554, 0.3809, 0.1334, 0.2763, 0.8521, 0.1942, 0.3309]): _vg.add([_i], _w, 'REPLACE')
_m = ob_cube.modifiers.new('Armature', 'ARMATURE')
_m.object = ob_armature
ob_lamp.location = (4.076, 1.005, 28.49)
ob_lamp.rotation_euler = (0.6503, 0.05522, 1.866)
ob_lamp.lock_rotations_4d = False
ob_lamp.empty_display_type = 'ARROWS'
ob_lamp.color = (0.0, 0.0, 0.0, 0.0)
ob_lamp.lineart.crease_threshold = 0.0

# ---- collection membership
col_collection_1.objects.link(ob_armature)
col_collection_1.objects.link(ob_cylinder)
col_collection_1.objects.link(ob_cube)
col_collection_1.objects.link(ob_lamp)

# ---- scene / render settings (as saved in the file)
scene.frame_start = 1; scene.frame_end = 30; scene.frame_set(21)
scene.render.engine = 'BLENDER_EEVEE_NEXT'
scene.render.resolution_percentage = 50
scene.render.dither_intensity = 0.0
scene.cycles.use_denoising = False
scene.cycles.samples = 10
scene.cycles.sampling_pattern = 'TABULATED_SOBOL'
scene.cycles.light_sampling_threshold = 0.0
scene.cycles.use_adaptive_sampling = False
scene.cycles.use_light_tree = False
scene.cycles.blur_glossy = 0.0
scene.cycles.pixel_filter_type = 'GAUSSIAN'
scene.cycles.sample_clamp_indirect = 0.0
scene.view_settings.view_transform = 'Standard'
bpy.context.view_layer.update()

# ---- added for rendering (the .blend has no active camera): camera
cam_auto = bpy.data.cameras.new('AutoCamera')
cam_auto.lens = 50.0
cam_auto.sensor_width = 36.0
cam_auto.clip_end = 1000.0
ob_auto_camera = bpy.data.objects.new('AutoCamera', cam_auto)
scene.collection.objects.link(ob_auto_camera)
ob_auto_camera.location = (11.0973, -13.0966, 12.3527)
ob_auto_camera.rotation_euler = (1.09748, -7.21219e-08, 0.694738)
scene.camera = ob_auto_camera
bpy.context.view_layer.update()
